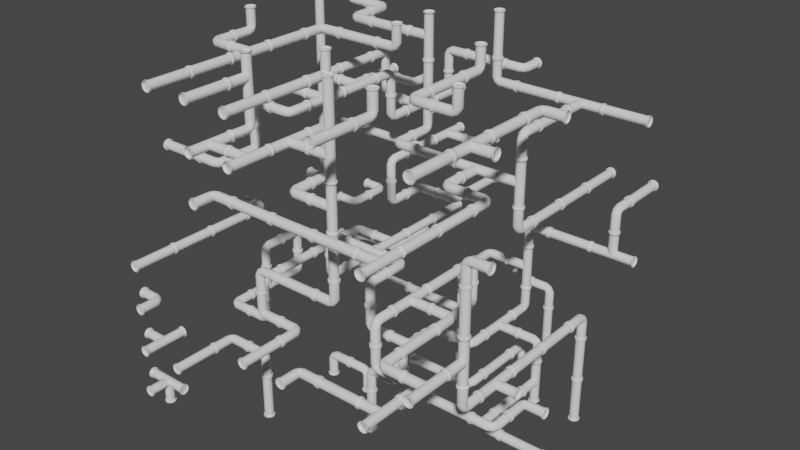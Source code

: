 # Source: Pipes.blend  (saved by Blender 2.81.16; exported with 4.5.12 LTS)
import bpy
from mathutils import Matrix  # noqa: F401  (used for matrix-valued properties, if any)

bpy.ops.wm.read_factory_settings(use_empty=True)
scene = bpy.context.scene
scene.name = 'Scene'

# ---- collections
col_parts = bpy.data.collections.new('Parts'); scene.collection.children.link(col_parts)
col_output = bpy.data.collections.new('Output'); scene.collection.children.link(col_output)

# ---- node groups
ng_auto_smooth = bpy.data.node_groups.new('Auto Smooth', 'GeometryNodeTree')
_s = ng_auto_smooth.interface.new_socket(name='Geometry', in_out='OUTPUT', socket_type='NodeSocketGeometry')
_s = ng_auto_smooth.interface.new_socket(name='Geometry', in_out='INPUT', socket_type='NodeSocketGeometry')
_s = ng_auto_smooth.interface.new_socket(name='Angle', in_out='INPUT', socket_type='NodeSocketFloat')
_s.subtype = 'ANGLE'
_s.min_value = 0.0
_s.max_value = 3.142
ng_auto_smooth.is_modifier = True
_N = ng_auto_smooth.nodes; _L = ng_auto_smooth.links
n0 = _N.new('NodeGroupOutput'); n0.name = 'Group Output'; n0.location = (480, -100)
n1 = _N.new('NodeGroupInput'); n1.name = 'Group Input'; n1.location = (-420, -300)
n2 = _N.new('NodeGroupInput'); n2.name = 'Group Input.001'; n2.location = (-60, -100)
n3 = _N.new('GeometryNodeSetShadeSmooth'); n3.name = 'Set Shade Smooth'; n3.location = (120, -100)
n3.domain = 'EDGE'
n4 = _N.new('GeometryNodeSetShadeSmooth'); n4.name = 'Set Shade Smooth.001'; n4.location = (300, -100)
n5 = _N.new('GeometryNodeInputMeshEdgeAngle'); n5.name = 'Edge Angle'; n5.location = (-420, -220)
n6 = _N.new('GeometryNodeInputEdgeSmooth'); n6.name = 'Is Edge Smooth'; n6.location = (-60, -160)
n7 = _N.new('GeometryNodeInputShadeSmooth'); n7.name = 'Is Face Smooth'; n7.location = (-240, -340)
n8 = _N.new('FunctionNodeBooleanMath'); n8.name = 'Boolean Math'; n8.location = (-60, -220)
n9 = _N.new('FunctionNodeCompare'); n9.name = 'Compare'; n9.location = (-240, -180)
n9.operation = 'LESS_EQUAL'
_L.new(n5.outputs[0], n9.inputs[0])
_L.new(n4.outputs[0], n0.inputs[0])
_L.new(n1.outputs[1], n9.inputs[1])
_L.new(n9.outputs[0], n8.inputs[0])
_L.new(n7.outputs[0], n8.inputs[1])
_L.new(n2.outputs[0], n3.inputs[0])
_L.new(n6.outputs[0], n3.inputs[1])
_L.new(n3.outputs[0], n4.inputs[0])
_L.new(n8.outputs[0], n3.inputs[2])
n0.is_active_output = True

# ---- world
world_world = bpy.data.worlds.new('World'); scene.world = world_world
world_world.use_nodes = True; world_world.node_tree.nodes.clear()
_N = world_world.node_tree.nodes; _L = world_world.node_tree.links
n0 = _N.new('ShaderNodeOutputWorld'); n0.name = 'World Output'; n0.location = (300, 300)
n1 = _N.new('ShaderNodeBackground'); n1.name = 'Background'; n1.location = (10, 300)
n1.inputs[0].default_value = (0.05088, 0.05088, 0.05088, 1.0)
_L.new(n1.outputs[0], n0.inputs[0])
n0.is_active_output = True
world_world.color = (0.05088, 0.05088, 0.05088)
world_world.use_sun_shadow = False
world_world.sun_shadow_jitter_overblur = 0.0

# ---- meshes
me_cube_001 = bpy.data.meshes.new('Cube.001')
me_cube_001.from_pydata([(-1.0, 0.2, 0.0), (1.0, 0.2, 0.0), (-1.0, 0.1732, -0.1), (1.0, 0.1732, -0.1), (-1.0, 0.1, -0.1732), (1.0, 0.1, -0.1732), (-1.0, -8.742e-09, -0.2), (1.0, -8.742e-09, -0.2), (-1.0, -0.1, -0.1732), (1.0, -0.1, -0.1732), (-1.0, -0.1732, -0.1), (1.0, -0.1732, -0.1), (-1.0, -0.2, -2.384e-08), (1.0, -0.2, -4.768e-08), (-1.0, -0.1732, 0.1), (1.0, -0.1732, 0.1), (-1.0, -0.1, 0.1732), (1.0, -0.1, 0.1732), (-1.0, -9.298e-08, 0.2), (1.0, -9.298e-08, 0.2), (-1.0, 0.1, 0.1732), (1.0, 0.1, 0.1732), (-1.0, 0.1732, 0.1), (1.0, 0.1732, 0.1), (0.95, 0.24, 0.0), (1.0, 0.24, 0.0), (0.95, 0.2078, -0.12), (1.0, 0.2078, -0.12), (0.95, 0.12, -0.2078), (1.0, 0.12, -0.2078), (0.95, -1.049e-08, -0.24), (1.0, -1.049e-08, -0.24), (0.95, -0.12, -0.2078), (1.0, -0.12, -0.2078), (0.95, -0.2078, -0.12), (1.0, -0.2078, -0.12), (0.95, -0.24, -2.861e-08), (1.0, -0.24, -5.722e-08), (0.95, -0.2078, 0.12), (1.0, -0.2078, 0.12), (0.95, -0.12, 0.2078), (1.0, -0.12, 0.2078), (0.95, -1.116e-07, 0.24), (1.0, -1.116e-07, 0.24), (0.95, 0.12, 0.2078), (1.0, 0.12, 0.2078), (0.95, 0.2078, 0.12), (1.0, 0.2078, 0.12), (-0.95, -0.24, 0.0), (-1.0, -0.24, 0.0), (-0.95, -0.2078, -0.12), (-1.0, -0.2078, -0.12), (-0.95, -0.12, -0.2078), (-1.0, -0.12, -0.2078), (-0.95, -7.256e-08, -0.24), (-1.0, -7.693e-08, -0.24), (-0.95, 0.12, -0.2078), (-1.0, 0.12, -0.2078), (-0.95, 0.2078, -0.12), (-1.0, 0.2078, -0.12), (-0.95, 0.24, -2.861e-08), (-1.0, 0.24, -5.722e-08), (-0.95, 0.2078, 0.12), (-1.0, 0.2078, 0.12), (-0.95, 0.12, 0.2078), (-1.0, 0.12, 0.2078), (-0.95, 2.853e-08, 0.24), (-1.0, 2.416e-08, 0.24), (-0.95, -0.12, 0.2078), (-1.0, -0.12, 0.2078), (-0.95, -0.2078, 0.12), (-1.0, -0.2078, 0.12)], [], [(0, 1, 3, 2), (2, 3, 5, 4), (4, 5, 7, 6), (6, 7, 9, 8), (8, 9, 11, 10), (10, 11, 13, 12), (12, 13, 15, 14), (14, 15, 17, 16), (16, 17, 19, 18), (18, 19, 21, 20), (20, 21, 23, 22), (22, 23, 1, 0), (24, 25, 27, 26), (26, 27, 29, 28), (28, 29, 31, 30), (30, 31, 33, 32), (32, 33, 35, 34), (34, 35, 37, 36), (36, 37, 39, 38), (38, 39, 41, 40), (40, 41, 43, 42), (42, 43, 45, 44), (44, 45, 47, 46), (46, 47, 25, 24), (24, 26, 28, 30, 32, 34, 36, 38, 40, 42, 44, 46), (48, 49, 51, 50), (50, 51, 53, 52), (52, 53, 55, 54), (54, 55, 57, 56), (56, 57, 59, 58), (58, 59, 61, 60), (60, 61, 63, 62), (62, 63, 65, 64), (64, 65, 67, 66), (66, 67, 69, 68), (68, 69, 71, 70), (70, 71, 49, 48), (48, 50, 52, 54, 56, 58, 60, 62, 64, 66, 68, 70)])
me_cube_001.polygons.foreach_set('use_smooth', [True] * 38)
_uv = me_cube_001.uv_layers.new(name='UVMap')
_uv.uv.foreach_set('vector', [1.0, 0.5, 1.0, 1.0, 0.9167, 1.0, 0.9167, 0.5, 0.9167, 0.5, 0.9167, 1.0, 0.8333, 1.0, 0.8333, 0.5, 0.8333, 0.5, 0.8333, 1.0, 0.75, 1.0, 0.75, 0.5, 0.75, 0.5, 0.75, 1.0, 0.6667, 1.0, 0.6667, 0.5, 0.6667, 0.5, 0.6667, 1.0, 0.5833, 1.0, 0.5833, 0.5, 0.5833, 0.5, 0.5833, 1.0, 0.5, 1.0, 0.5, 0.5, 0.5, 0.5, 0.5, 1.0, 0.4167, 1.0, 0.4167, 0.5, 0.4167, 0.5, 0.4167, 1.0, 0.3333, 1.0, 0.3333, 0.5, 0.3333, 0.5, 0.3333, 1.0, 0.25, 1.0, 0.25, 0.5, 0.25, 0.5, 0.25, 1.0, 0.1667, 1.0, 0.1667, 0.5, 0.1667, 0.5, 0.1667, 1.0, 0.08333, 1.0, 0.08333, 0.5, 0.08333, 0.5, 0.08333, 1.0, 7.451e-08, 1.0, 7.451e-08, 0.5, 1.0, 0.5, 1.0, 1.0, 0.9167, 1.0, 0.9167, 0.5, 0.9167, 0.5, 0.9167, 1.0, 0.8333, 1.0, 0.8333, 0.5, 0.8333, 0.5, 0.8333, 1.0, 0.75, 1.0, 0.75, 0.5, 0.75, 0.5, 0.75, 1.0, 0.6667, 1.0, 0.6667, 0.5, 0.6667, 0.5, 0.6667, 1.0, 0.5833, 1.0, 0.5833, 0.5, 0.5833, 0.5, 0.5833, 1.0, 0.5, 1.0, 0.5, 0.5, 0.5, 0.5, 0.5, 1.0, 0.4167, 1.0, 0.4167, 0.5, 0.4167, 0.5, 0.4167, 1.0, 0.3333, 1.0, 0.3333, 0.5, 0.3333, 0.5, 0.3333, 1.0, 0.25, 1.0, 0.25, 0.5, 0.25, 0.5, 0.25, 1.0, 0.1667, 1.0, 0.1667, 0.5, 0.1667, 0.5, 0.1667, 1.0, 0.08333, 1.0, 0.08333, 0.5, 0.08333, 0.5, 0.08333, 1.0, 7.451e-08, 1.0, 7.451e-08, 0.5, 0.75, 0.49, 0.87, 0.4578, 0.9578, 0.37, 0.99, 0.25, 0.9578, 0.13, 0.87, 0.04215, 0.75, 0.01, 0.63, 0.04215, 0.5422, 0.13, 0.51, 0.25, 0.5422, 0.37, 0.63, 0.4578, 1.0, 0.5, 1.0, 1.0, 0.9167, 1.0, 0.9167, 0.5, 0.9167, 0.5, 0.9167, 1.0, 0.8333, 1.0, 0.8333, 0.5, 0.8333, 0.5, 0.8333, 1.0, 0.75, 1.0, 0.75, 0.5, 0.75, 0.5, 0.75, 1.0, 0.6667, 1.0, 0.6667, 0.5, 0.6667, 0.5, 0.6667, 1.0, 0.5833, 1.0, 0.5833, 0.5, 0.5833, 0.5, 0.5833, 1.0, 0.5, 1.0, 0.5, 0.5, 0.5, 0.5, 0.5, 1.0, 0.4167, 1.0, 0.4167, 0.5, 0.4167, 0.5, 0.4167, 1.0, 0.3333, 1.0, 0.3333, 0.5, 0.3333, 0.5, 0.3333, 1.0, 0.25, 1.0, 0.25, 0.5, 0.25, 0.5, 0.25, 1.0, 0.1667, 1.0, 0.1667, 0.5, 0.1667, 0.5, 0.1667, 1.0, 0.08333, 1.0, 0.08333, 0.5, 0.08333, 0.5, 0.08333, 1.0, 7.451e-08, 1.0, 7.451e-08, 0.5, 0.75, 0.49, 0.87, 0.4578, 0.9578, 0.37, 0.99, 0.25, 0.9578, 0.13, 0.87, 0.04215, 0.75, 0.01, 0.63, 0.04215, 0.5422, 0.13, 0.51, 0.25, 0.5422, 0.37, 0.63, 0.4578])
me_cube_001.use_remesh_fix_poles = True
me_cube_001.use_remesh_preserve_attributes = False
me_cube_001.use_mirror_vertex_groups = False
me_cube_001.update()
me_cube_003 = bpy.data.meshes.new('Cube.003')
me_cube_003.from_pydata([(-0.2, -1.0, 0.0), (-0.2, 1.0, 0.0), (-0.1732, -1.0, -0.1), (-0.1732, 1.0, -0.1), (-0.1, -1.0, -0.1732), (-0.1, 1.0, -0.1732), (0.0, -1.0, -0.2), (-5.96e-08, 1.0, -0.2), (0.1, -1.0, -0.1732), (0.1, 1.0, -0.1732), (0.1732, -1.0, -0.1), (0.1732, 1.0, -0.1), (0.2, -1.0, -2.384e-08), (0.2, 1.0, -4.768e-08), (0.1732, -1.0, 0.1), (0.1732, 1.0, 0.1), (0.1, -1.0, 0.1732), (0.1, 1.0, 0.1732), (1.788e-07, -1.0, 0.2), (5.96e-08, 1.0, 0.2), (-0.1, -1.0, 0.1732), (-0.1, 1.0, 0.1732), (-0.1732, -1.0, 0.1), (-0.1732, 1.0, 0.1), (-0.24, 0.95, 0.0), (-0.24, 1.0, 0.0), (-0.2078, 0.95, -0.12), (-0.2078, 1.0, -0.12), (-0.12, 0.95, -0.2078), (-0.12, 1.0, -0.2078), (-5.96e-08, 0.95, -0.24), (0.0, 1.0, -0.24), (0.12, 0.95, -0.2078), (0.12, 1.0, -0.2078), (0.2078, 0.95, -0.12), (0.2078, 1.0, -0.12), (0.24, 0.95, -2.861e-08), (0.24, 1.0, -5.722e-08), (0.2078, 0.95, 0.12), (0.2078, 1.0, 0.12), (0.12, 0.95, 0.2078), (0.12, 1.0, 0.2078), (5.96e-08, 0.95, 0.24), (5.96e-08, 1.0, 0.24), (-0.12, 0.95, 0.2078), (-0.12, 1.0, 0.2078), (-0.2078, 0.95, 0.12), (-0.2078, 1.0, 0.12), (0.24, -0.95, 0.0), (0.24, -1.0, 0.0), (0.2078, -0.95, -0.12), (0.2078, -1.0, -0.12), (0.12, -0.95, -0.2078), (0.12, -1.0, -0.2078), (1.192e-07, -0.95, -0.24), (1.192e-07, -1.0, -0.24), (-0.12, -0.95, -0.2078), (-0.12, -1.0, -0.2078), (-0.2078, -0.95, -0.12), (-0.2078, -1.0, -0.12), (-0.24, -0.95, -2.861e-08), (-0.24, -1.0, -5.722e-08), (-0.2078, -0.95, 0.12), (-0.2078, -1.0, 0.12), (-0.12, -0.95, 0.2078), (-0.12, -1.0, 0.2078), (0.0, -0.95, 0.24), (0.0, -1.0, 0.24), (0.12, -0.95, 0.2078), (0.12, -1.0, 0.2078), (0.2078, -0.95, 0.12), (0.2078, -1.0, 0.12), (-0.2, -1.49e-08, 0.0), (-0.1732, -1.49e-08, -0.1), (-0.1, -6.706e-08, -0.1732), (8.742e-09, -5.96e-08, -0.2), (0.1, -5.215e-08, -0.1732), (0.1732, 1.49e-08, -0.1), (0.2, 1.49e-08, -3.576e-08), (0.1732, 1.49e-08, 0.1), (0.1, 7.451e-09, 0.1732), (9.298e-08, 7.105e-15, 0.2), (-0.1, -7.451e-09, 0.1732), (-0.1732, -1.49e-08, 0.1), (-1.0, 0.2, -1.192e-07), (-1.0, 0.1732, -0.1), (-1.0, 0.1, -0.1732), (-1.0, 0.0, -0.2), (-1.0, -0.1, -0.1732), (-1.0, -0.1732, -0.1), (-1.0, -0.2, -1.192e-07), (-1.0, -0.1732, 0.1), (-1.0, -0.1, 0.1732), (-1.0, -1.192e-07, 0.2), (-1.0, 0.1, 0.1732), (-1.0, 0.1732, 0.1), (-0.95, -0.24, -1.192e-07), (-1.0, -0.24, -1.192e-07), (-0.95, -0.2078, -0.12), (-1.0, -0.2078, -0.12), (-0.95, -0.12, -0.2078), (-1.0, -0.12, -0.2078), (-0.95, -1.192e-07, -0.24), (-1.0, -1.192e-07, -0.24), (-0.95, 0.12, -0.2078), (-1.0, 0.12, -0.2078), (-0.95, 0.2078, -0.12), (-1.0, 0.2078, -0.12), (-0.95, 0.24, -1.192e-07), (-1.0, 0.24, -1.192e-07), (-0.95, 0.2078, 0.12), (-1.0, 0.2078, 0.12), (-0.95, 0.12, 0.2078), (-1.0, 0.12, 0.2078), (-0.95, 0.0, 0.24), (-1.0, 5.96e-08, 0.24), (-0.95, -0.12, 0.2078), (-1.0, -0.12, 0.2078), (-0.95, -0.2078, 0.12), (-1.0, -0.2078, 0.12), (0.0, 0.2, -1.192e-07), (0.0, 0.1732, -0.1), (-5.96e-08, 0.1, -0.1732), (-5.96e-08, -8.742e-09, -0.2), (-5.96e-08, -0.1, -0.1732), (0.0, -0.1732, -0.1), (0.0, -0.2, -1.192e-07), (0.0, -0.1732, 0.1), (0.0, -0.1, 0.1732), (0.0, -9.298e-08, 0.2), (0.0, 0.1, 0.1732), (0.0, 0.1732, 0.1)], [], [(72, 1, 3, 73), (73, 3, 5, 74), (74, 5, 7, 75), (75, 7, 9, 76), (76, 9, 11, 77), (77, 11, 13, 78), (78, 13, 15, 79), (79, 15, 17, 80), (80, 17, 19, 81), (81, 19, 21, 82), (82, 21, 23, 83), (83, 23, 1, 72), (24, 25, 27, 26), (26, 27, 29, 28), (28, 29, 31, 30), (30, 31, 33, 32), (32, 33, 35, 34), (34, 35, 37, 36), (36, 37, 39, 38), (38, 39, 41, 40), (40, 41, 43, 42), (42, 43, 45, 44), (44, 45, 47, 46), (46, 47, 25, 24), (24, 26, 28, 30, 32, 34, 36, 38, 40, 42, 44, 46), (48, 49, 51, 50), (50, 51, 53, 52), (52, 53, 55, 54), (54, 55, 57, 56), (56, 57, 59, 58), (58, 59, 61, 60), (60, 61, 63, 62), (62, 63, 65, 64), (64, 65, 67, 66), (66, 67, 69, 68), (68, 69, 71, 70), (70, 71, 49, 48), (48, 50, 52, 54, 56, 58, 60, 62, 64, 66, 68, 70), (22, 83, 72, 0), (20, 82, 83, 22), (18, 81, 82, 20), (16, 80, 81, 18), (14, 79, 80, 16), (12, 78, 79, 14), (10, 77, 78, 12), (8, 76, 77, 10), (6, 75, 76, 8), (4, 74, 75, 6), (2, 73, 74, 4), (0, 72, 73, 2), (96, 97, 99, 98), (98, 99, 101, 100), (100, 101, 103, 102), (102, 103, 105, 104), (104, 105, 107, 106), (106, 107, 109, 108), (108, 109, 111, 110), (110, 111, 113, 112), (112, 113, 115, 114), (114, 115, 117, 116), (116, 117, 119, 118), (118, 119, 97, 96), (96, 98, 100, 102, 104, 106, 108, 110, 112, 114, 116, 118), (95, 131, 120, 84), (94, 130, 131, 95), (93, 129, 130, 94), (92, 128, 129, 93), (91, 127, 128, 92), (90, 126, 127, 91), (89, 125, 126, 90), (88, 124, 125, 89), (87, 123, 124, 88), (86, 122, 123, 87), (85, 121, 122, 86), (84, 120, 121, 85)])
me_cube_003.polygons.foreach_set('use_smooth', [True] * 75)
_uv = me_cube_003.uv_layers.new(name='UVMap')
_uv.uv.foreach_set('vector', [1.0, 0.75, 1.0, 1.0, 0.9167, 1.0, 0.9167, 0.75, 0.9167, 0.75, 0.9167, 1.0, 0.8333, 1.0, 0.8333, 0.75, 0.8333, 0.75, 0.8333, 1.0, 0.75, 1.0, 0.75, 0.75, 0.75, 0.75, 0.75, 1.0, 0.6667, 1.0, 0.6667, 0.75, 0.6667, 0.75, 0.6667, 1.0, 0.5833, 1.0, 0.5833, 0.75, 0.5833, 0.75, 0.5833, 1.0, 0.5, 1.0, 0.5, 0.75, 0.5, 0.75, 0.5, 1.0, 0.4167, 1.0, 0.4167, 0.75, 0.4167, 0.75, 0.4167, 1.0, 0.3333, 1.0, 0.3333, 0.75, 0.3333, 0.75, 0.3333, 1.0, 0.25, 1.0, 0.25, 0.75, 0.25, 0.75, 0.25, 1.0, 0.1667, 1.0, 0.1667, 0.75, 0.1667, 0.75, 0.1667, 1.0, 0.08333, 1.0, 0.08333, 0.75, 0.08333, 0.75, 0.08333, 1.0, 7.451e-08, 1.0, 7.451e-08, 0.75, 1.0, 0.5, 1.0, 1.0, 0.9167, 1.0, 0.9167, 0.5, 0.9167, 0.5, 0.9167, 1.0, 0.8333, 1.0, 0.8333, 0.5, 0.8333, 0.5, 0.8333, 1.0, 0.75, 1.0, 0.75, 0.5, 0.75, 0.5, 0.75, 1.0, 0.6667, 1.0, 0.6667, 0.5, 0.6667, 0.5, 0.6667, 1.0, 0.5833, 1.0, 0.5833, 0.5, 0.5833, 0.5, 0.5833, 1.0, 0.5, 1.0, 0.5, 0.5, 0.5, 0.5, 0.5, 1.0, 0.4167, 1.0, 0.4167, 0.5, 0.4167, 0.5, 0.4167, 1.0, 0.3333, 1.0, 0.3333, 0.5, 0.3333, 0.5, 0.3333, 1.0, 0.25, 1.0, 0.25, 0.5, 0.25, 0.5, 0.25, 1.0, 0.1667, 1.0, 0.1667, 0.5, 0.1667, 0.5, 0.1667, 1.0, 0.08333, 1.0, 0.08333, 0.5, 0.08333, 0.5, 0.08333, 1.0, 7.451e-08, 1.0, 7.451e-08, 0.5, 0.75, 0.49, 0.87, 0.4578, 0.9578, 0.37, 0.99, 0.25, 0.9578, 0.13, 0.87, 0.04215, 0.75, 0.01, 0.63, 0.04215, 0.5422, 0.13, 0.51, 0.25, 0.5422, 0.37, 0.63, 0.4578, 1.0, 0.5, 1.0, 1.0, 0.9167, 1.0, 0.9167, 0.5, 0.9167, 0.5, 0.9167, 1.0, 0.8333, 1.0, 0.8333, 0.5, 0.8333, 0.5, 0.8333, 1.0, 0.75, 1.0, 0.75, 0.5, 0.75, 0.5, 0.75, 1.0, 0.6667, 1.0, 0.6667, 0.5, 0.6667, 0.5, 0.6667, 1.0, 0.5833, 1.0, 0.5833, 0.5, 0.5833, 0.5, 0.5833, 1.0, 0.5, 1.0, 0.5, 0.5, 0.5, 0.5, 0.5, 1.0, 0.4167, 1.0, 0.4167, 0.5, 0.4167, 0.5, 0.4167, 1.0, 0.3333, 1.0, 0.3333, 0.5, 0.3333, 0.5, 0.3333, 1.0, 0.25, 1.0, 0.25, 0.5, 0.25, 0.5, 0.25, 1.0, 0.1667, 1.0, 0.1667, 0.5, 0.1667, 0.5, 0.1667, 1.0, 0.08333, 1.0, 0.08333, 0.5, 0.08333, 0.5, 0.08333, 1.0, 7.451e-08, 1.0, 7.451e-08, 0.5, 0.75, 0.49, 0.87, 0.4578, 0.9578, 0.37, 0.99, 0.25, 0.9578, 0.13, 0.87, 0.04215, 0.75, 0.01, 0.63, 0.04215, 0.5422, 0.13, 0.51, 0.25, 0.5422, 0.37, 0.63, 0.4578, 0.08333, 0.5, 0.08333, 0.75, 7.451e-08, 0.75, 7.451e-08, 0.5, 0.1667, 0.5, 0.1667, 0.75, 0.08333, 0.75, 0.08333, 0.5, 0.25, 0.5, 0.25, 0.75, 0.1667, 0.75, 0.1667, 0.5, 0.3333, 0.5, 0.3333, 0.75, 0.25, 0.75, 0.25, 0.5, 0.4167, 0.5, 0.4167, 0.75, 0.3333, 0.75, 0.3333, 0.5, 0.5, 0.5, 0.5, 0.75, 0.4167, 0.75, 0.4167, 0.5, 0.5833, 0.5, 0.5833, 0.75, 0.5, 0.75, 0.5, 0.5, 0.6667, 0.5, 0.6667, 0.75, 0.5833, 0.75, 0.5833, 0.5, 0.75, 0.5, 0.75, 0.75, 0.6667, 0.75, 0.6667, 0.5, 0.8333, 0.5, 0.8333, 0.75, 0.75, 0.75, 0.75, 0.5, 0.9167, 0.5, 0.9167, 0.75, 0.8333, 0.75, 0.8333, 0.5, 1.0, 0.5, 1.0, 0.75, 0.9167, 0.75, 0.9167, 0.5, 1.0, 0.5, 1.0, 1.0, 0.9167, 1.0, 0.9167, 0.5, 0.9167, 0.5, 0.9167, 1.0, 0.8333, 1.0, 0.8333, 0.5, 0.8333, 0.5, 0.8333, 1.0, 0.75, 1.0, 0.75, 0.5, 0.75, 0.5, 0.75, 1.0, 0.6667, 1.0, 0.6667, 0.5, 0.6667, 0.5, 0.6667, 1.0, 0.5833, 1.0, 0.5833, 0.5, 0.5833, 0.5, 0.5833, 1.0, 0.5, 1.0, 0.5, 0.5, 0.5, 0.5, 0.5, 1.0, 0.4167, 1.0, 0.4167, 0.5, 0.4167, 0.5, 0.4167, 1.0, 0.3333, 1.0, 0.3333, 0.5, 0.3333, 0.5, 0.3333, 1.0, 0.25, 1.0, 0.25, 0.5, 0.25, 0.5, 0.25, 1.0, 0.1667, 1.0, 0.1667, 0.5, 0.1667, 0.5, 0.1667, 1.0, 0.08333, 1.0, 0.08333, 0.5, 0.08333, 0.5, 0.08333, 1.0, 7.451e-08, 1.0, 7.451e-08, 0.5, 0.75, 0.49, 0.87, 0.4578, 0.9578, 0.37, 0.99, 0.25, 0.9578, 0.13, 0.87, 0.04215, 0.75, 0.01, 0.63, 0.04215, 0.5422, 0.13, 0.51, 0.25, 0.5422, 0.37, 0.63, 0.4578, 0.08333, 0.5, 0.08333, 0.75, 7.451e-08, 0.75, 7.451e-08, 0.5, 0.1667, 0.5, 0.1667, 0.75, 0.08333, 0.75, 0.08333, 0.5, 0.25, 0.5, 0.25, 0.75, 0.1667, 0.75, 0.1667, 0.5, 0.3333, 0.5, 0.3333, 0.75, 0.25, 0.75, 0.25, 0.5, 0.4167, 0.5, 0.4167, 0.75, 0.3333, 0.75, 0.3333, 0.5, 0.5, 0.5, 0.5, 0.75, 0.4167, 0.75, 0.4167, 0.5, 0.5833, 0.5, 0.5833, 0.75, 0.5, 0.75, 0.5, 0.5, 0.6667, 0.5, 0.6667, 0.75, 0.5833, 0.75, 0.5833, 0.5, 0.75, 0.5, 0.75, 0.75, 0.6667, 0.75, 0.6667, 0.5, 0.8333, 0.5, 0.8333, 0.75, 0.75, 0.75, 0.75, 0.5, 0.9167, 0.5, 0.9167, 0.75, 0.8333, 0.75, 0.8333, 0.5, 1.0, 0.5, 1.0, 0.75, 0.9167, 0.75, 0.9167, 0.5])
me_cube_003.use_remesh_fix_poles = True
me_cube_003.use_remesh_preserve_attributes = False
me_cube_003.use_mirror_vertex_groups = False
me_cube_003.update()
me_cube_000 = bpy.data.meshes.new('Cube.000')
me_cube_000.from_pydata([(-1.0, -0.2, 0.0), (-1.0, -0.1732, -0.1), (-1.0, -0.1, -0.1732), (-1.0, 8.742e-09, -0.2), (-1.0, 0.1, -0.1732), (-1.0, 0.1732, -0.1), (-1.0, 0.2, 0.0), (-1.0, 0.1732, 0.1), (-1.0, 0.1, 0.1732), (-1.0, 9.298e-08, 0.2), (-1.0, -0.1, 0.1732), (-1.0, -0.1732, 0.1), (-0.95, -0.24, 0.0), (-1.0, -0.24, 0.0), (-0.95, -0.2078, -0.12), (-1.0, -0.2078, -0.12), (-0.95, -0.12, -0.2078), (-1.0, -0.12, -0.2078), (-0.95, 1.049e-08, -0.24), (-1.0, 1.049e-08, -0.24), (-0.95, 0.12, -0.2078), (-1.0, 0.12, -0.2078), (-0.95, 0.2078, -0.12), (-1.0, 0.2078, -0.12), (-0.95, 0.24, 0.0), (-1.0, 0.24, 0.0), (-0.95, 0.2078, 0.12), (-1.0, 0.2078, 0.12), (-0.95, 0.12, 0.2078), (-1.0, 0.12, 0.2078), (-0.95, 1.116e-07, 0.24), (-1.0, 1.116e-07, 0.24), (-0.95, -0.12, 0.2078), (-1.0, -0.12, 0.2078), (-0.95, -0.2078, 0.12), (-1.0, -0.2078, 0.12), (-0.2, -0.2, 0.0), (-0.2, -0.1732, -0.1), (-0.2, -0.1, -0.1732), (-0.2, 8.742e-09, -0.2), (-0.2, 0.1, -0.1732), (-0.2, 0.1732, -0.1), (-0.2, 0.2, 0.0), (-0.2, 0.1732, 0.1), (-0.2, 0.1, 0.1732), (-0.2, 9.298e-08, 0.2), (-0.2, -0.1, 0.1732), (-0.2, -0.1732, 0.1), (-0.2, -1.0, 0.0), (-0.1732, -1.0, -0.1), (-0.1, -1.0, -0.1732), (0.0, -1.0, -0.2), (0.1, -1.0, -0.1732), (0.1732, -1.0, -0.1), (0.2, -1.0, 0.0), (0.1732, -1.0, 0.1), (0.1, -1.0, 0.1732), (5.96e-08, -1.0, 0.2), (-0.1, -1.0, 0.1732), (-0.1732, -1.0, 0.1), (0.24, -0.95, 0.0), (0.24, -1.0, 0.0), (0.2078, -0.95, -0.12), (0.2078, -1.0, -0.12), (0.12, -0.95, -0.2078), (0.12, -1.0, -0.2078), (5.96e-08, -0.95, -0.24), (5.96e-08, -1.0, -0.24), (-0.12, -0.95, -0.2078), (-0.12, -1.0, -0.2078), (-0.2078, -0.95, -0.12), (-0.2078, -1.0, -0.12), (-0.24, -0.95, 0.0), (-0.24, -1.0, 0.0), (-0.2078, -0.95, 0.12), (-0.2078, -1.0, 0.12), (-0.12, -0.95, 0.2078), (-0.12, -1.0, 0.2078), (-5.96e-08, -0.95, 0.24), (-1.192e-07, -1.0, 0.24), (0.12, -0.95, 0.2078), (0.12, -1.0, 0.2078), (0.2078, -0.95, 0.12), (0.2078, -1.0, 0.12), (-0.2, -0.2, 0.0), (-0.1732, -0.2, -0.1), (-0.1, -0.2, -0.1732), (8.742e-09, -0.2, -0.2), (0.1, -0.2, -0.1732), (0.1732, -0.2, -0.1), (0.2, -0.2, 0.0), (0.1732, -0.2, 0.1), (0.1, -0.2, 0.1732), (9.298e-08, -0.2, 0.2), (-0.1, -0.2, 0.1732), (-0.1732, -0.2, 0.1), (-0.1639, -0.1639, 0.1), (-0.12, -0.12, 0.1732), (-0.06, -0.06, 0.2), (2.235e-08, 2.235e-08, 0.1732), (0.04392, 0.04392, 0.1), (0.06, 0.06, 0.0), (0.04392, 0.04392, -0.1), (2.235e-08, -4.917e-08, -0.1732), (-0.06, -0.06, -0.2), (-0.12, -0.12, -0.1732), (-0.1639, -0.1639, -0.1), (-0.18, -0.18, 0.0)], [], [(36, 0, 1, 37), (37, 1, 2, 38), (38, 2, 3, 39), (39, 3, 4, 40), (40, 4, 5, 41), (41, 5, 6, 42), (42, 6, 7, 43), (43, 7, 8, 44), (44, 8, 9, 45), (45, 9, 10, 46), (46, 10, 11, 47), (47, 11, 0, 36), (12, 13, 15, 14), (14, 15, 17, 16), (16, 17, 19, 18), (18, 19, 21, 20), (20, 21, 23, 22), (22, 23, 25, 24), (24, 25, 27, 26), (26, 27, 29, 28), (28, 29, 31, 30), (30, 31, 33, 32), (32, 33, 35, 34), (34, 35, 13, 12), (12, 14, 16, 18, 20, 22, 24, 26, 28, 30, 32, 34), (60, 61, 63, 62), (62, 63, 65, 64), (64, 65, 67, 66), (66, 67, 69, 68), (68, 69, 71, 70), (70, 71, 73, 72), (72, 73, 75, 74), (74, 75, 77, 76), (76, 77, 79, 78), (78, 79, 81, 80), (80, 81, 83, 82), (82, 83, 61, 60), (60, 62, 64, 66, 68, 70, 72, 74, 76, 78, 80, 82), (59, 95, 84, 48), (58, 94, 95, 59), (57, 93, 94, 58), (56, 92, 93, 57), (55, 91, 92, 56), (54, 90, 91, 55), (53, 89, 90, 54), (52, 88, 89, 53), (51, 87, 88, 52), (50, 86, 87, 51), (49, 85, 86, 50), (48, 84, 85, 49), (96, 97, 46, 47), (97, 98, 45, 46), (98, 99, 44, 45), (99, 100, 43, 44), (100, 101, 42, 43), (101, 102, 41, 42), (102, 103, 40, 41), (103, 104, 39, 40), (104, 105, 38, 39), (105, 106, 37, 38), (106, 107, 36, 37), (107, 96, 47, 36), (84, 95, 96, 107), (85, 84, 107, 106), (86, 85, 106, 105), (87, 86, 105, 104), (88, 87, 104, 103), (89, 88, 103, 102), (90, 89, 102, 101), (91, 90, 101, 100), (92, 91, 100, 99), (93, 92, 99, 98), (94, 93, 98, 97), (95, 94, 97, 96)])
me_cube_000.polygons.foreach_set('use_smooth', [True] * 74)
_uv = me_cube_000.uv_layers.new(name='UVMap')
_uv.uv.foreach_set('vector', [1.0, 0.8, 1.0, 1.0, 0.9167, 1.0, 0.9167, 0.8, 0.9167, 0.8, 0.9167, 1.0, 0.8333, 1.0, 0.8333, 0.8, 0.8333, 0.8, 0.8333, 1.0, 0.75, 1.0, 0.75, 0.8, 0.75, 0.8, 0.75, 1.0, 0.6667, 1.0, 0.6667, 0.8, 0.6667, 0.8, 0.6667, 1.0, 0.5833, 1.0, 0.5833, 0.8, 0.5833, 0.8, 0.5833, 1.0, 0.5, 1.0, 0.5, 0.8, 0.5, 0.8, 0.5, 1.0, 0.4167, 1.0, 0.4167, 0.8, 0.4167, 0.8, 0.4167, 1.0, 0.3333, 1.0, 0.3333, 0.8, 0.3333, 0.8, 0.3333, 1.0, 0.25, 1.0, 0.25, 0.8, 0.25, 0.8, 0.25, 1.0, 0.1667, 1.0, 0.1667, 0.8, 0.1667, 0.8, 0.1667, 1.0, 0.08333, 1.0, 0.08333, 0.8, 0.08333, 0.8, 0.08333, 1.0, 7.451e-08, 1.0, 7.451e-08, 0.8, 1.0, 0.5, 1.0, 1.0, 0.9167, 1.0, 0.9167, 0.5, 0.9167, 0.5, 0.9167, 1.0, 0.8333, 1.0, 0.8333, 0.5, 0.8333, 0.5, 0.8333, 1.0, 0.75, 1.0, 0.75, 0.5, 0.75, 0.5, 0.75, 1.0, 0.6667, 1.0, 0.6667, 0.5, 0.6667, 0.5, 0.6667, 1.0, 0.5833, 1.0, 0.5833, 0.5, 0.5833, 0.5, 0.5833, 1.0, 0.5, 1.0, 0.5, 0.5, 0.5, 0.5, 0.5, 1.0, 0.4167, 1.0, 0.4167, 0.5, 0.4167, 0.5, 0.4167, 1.0, 0.3333, 1.0, 0.3333, 0.5, 0.3333, 0.5, 0.3333, 1.0, 0.25, 1.0, 0.25, 0.5, 0.25, 0.5, 0.25, 1.0, 0.1667, 1.0, 0.1667, 0.5, 0.1667, 0.5, 0.1667, 1.0, 0.08333, 1.0, 0.08333, 0.5, 0.08333, 0.5, 0.08333, 1.0, 7.451e-08, 1.0, 7.451e-08, 0.5, 0.75, 0.49, 0.87, 0.4578, 0.9578, 0.37, 0.99, 0.25, 0.9578, 0.13, 0.87, 0.04215, 0.75, 0.01, 0.63, 0.04215, 0.5422, 0.13, 0.51, 0.25, 0.5422, 0.37, 0.63, 0.4578, 1.0, 0.5, 1.0, 1.0, 0.9167, 1.0, 0.9167, 0.5, 0.9167, 0.5, 0.9167, 1.0, 0.8333, 1.0, 0.8333, 0.5, 0.8333, 0.5, 0.8333, 1.0, 0.75, 1.0, 0.75, 0.5, 0.75, 0.5, 0.75, 1.0, 0.6667, 1.0, 0.6667, 0.5, 0.6667, 0.5, 0.6667, 1.0, 0.5833, 1.0, 0.5833, 0.5, 0.5833, 0.5, 0.5833, 1.0, 0.5, 1.0, 0.5, 0.5, 0.5, 0.5, 0.5, 1.0, 0.4167, 1.0, 0.4167, 0.5, 0.4167, 0.5, 0.4167, 1.0, 0.3333, 1.0, 0.3333, 0.5, 0.3333, 0.5, 0.3333, 1.0, 0.25, 1.0, 0.25, 0.5, 0.25, 0.5, 0.25, 1.0, 0.1667, 1.0, 0.1667, 0.5, 0.1667, 0.5, 0.1667, 1.0, 0.08333, 1.0, 0.08333, 0.5, 0.08333, 0.5, 0.08333, 1.0, 7.451e-08, 1.0, 7.451e-08, 0.5, 0.75, 0.49, 0.87, 0.4578, 0.9578, 0.37, 0.99, 0.25, 0.9578, 0.13, 0.87, 0.04215, 0.75, 0.01, 0.63, 0.04215, 0.5422, 0.13, 0.51, 0.25, 0.5422, 0.37, 0.63, 0.4578, 0.08333, 0.5, 0.08333, 0.75, 7.451e-08, 0.75, 7.451e-08, 0.5, 0.1667, 0.5, 0.1667, 0.75, 0.08333, 0.75, 0.08333, 0.5, 0.25, 0.5, 0.25, 0.75, 0.1667, 0.75, 0.1667, 0.5, 0.3333, 0.5, 0.3333, 0.75, 0.25, 0.75, 0.25, 0.5, 0.4167, 0.5, 0.4167, 0.75, 0.3333, 0.75, 0.3333, 0.5, 0.5, 0.5, 0.5, 0.75, 0.4167, 0.75, 0.4167, 0.5, 0.5833, 0.5, 0.5833, 0.75, 0.5, 0.75, 0.5, 0.5, 0.6667, 0.5, 0.6667, 0.75, 0.5833, 0.75, 0.5833, 0.5, 0.75, 0.5, 0.75, 0.75, 0.6667, 0.75, 0.6667, 0.5, 0.8333, 0.5, 0.8333, 0.75, 0.75, 0.75, 0.75, 0.5, 0.9167, 0.5, 0.9167, 0.75, 0.8333, 0.75, 0.8333, 0.5, 1.0, 0.5, 1.0, 0.75, 0.9167, 0.75, 0.9167, 0.5, 0.08333, 0.775, 0.1667, 0.775, 0.1667, 0.8, 0.08333, 0.8, 0.1667, 0.775, 0.25, 0.775, 0.25, 0.8, 0.1667, 0.8, 0.25, 0.775, 0.3333, 0.775, 0.3333, 0.8, 0.25, 0.8, 0.3333, 0.775, 0.4167, 0.775, 0.4167, 0.8, 0.3333, 0.8, 0.4167, 0.775, 0.5, 0.775, 0.5, 0.8, 0.4167, 0.8, 0.5, 0.775, 0.5833, 0.775, 0.5833, 0.8, 0.5, 0.8, 0.5833, 0.775, 0.6667, 0.775, 0.6667, 0.8, 0.5833, 0.8, 0.6667, 0.775, 0.75, 0.775, 0.75, 0.8, 0.6667, 0.8, 0.75, 0.775, 0.8333, 0.775, 0.8333, 0.8, 0.75, 0.8, 0.8333, 0.775, 0.9167, 0.775, 0.9167, 0.8, 0.8333, 0.8, 0.9167, 0.775, 1.0, 0.7625, 1.0, 0.8, 0.9167, 0.8, 7.451e-08, 0.7875, 0.08333, 0.775, 0.08333, 0.8, 7.451e-08, 0.8, 7.451e-08, 0.75, 0.08333, 0.75, 0.08333, 0.775, 7.451e-08, 0.7875, 0.9167, 0.75, 1.0, 0.75, 1.0, 0.7625, 0.9167, 0.775, 0.8333, 0.75, 0.9167, 0.75, 0.9167, 0.775, 0.8333, 0.775, 0.75, 0.75, 0.8333, 0.75, 0.8333, 0.775, 0.75, 0.775, 0.6667, 0.75, 0.75, 0.75, 0.75, 0.775, 0.6667, 0.775, 0.5833, 0.75, 0.6667, 0.75, 0.6667, 0.775, 0.5833, 0.775, 0.5, 0.75, 0.5833, 0.75, 0.5833, 0.775, 0.5, 0.775, 0.4167, 0.75, 0.5, 0.75, 0.5, 0.775, 0.4167, 0.775, 0.3333, 0.75, 0.4167, 0.75, 0.4167, 0.775, 0.3333, 0.775, 0.25, 0.75, 0.3333, 0.75, 0.3333, 0.775, 0.25, 0.775, 0.1667, 0.75, 0.25, 0.75, 0.25, 0.775, 0.1667, 0.775, 0.08333, 0.75, 0.1667, 0.75, 0.1667, 0.775, 0.08333, 0.775])
me_cube_000.use_remesh_fix_poles = True
me_cube_000.use_remesh_preserve_attributes = False
me_cube_000.use_mirror_vertex_groups = False
me_cube_000.update()

# ---- objects
ob_pipei = bpy.data.objects.new('PipeI', me_cube_001)
ob_pipet = bpy.data.objects.new('PipeT', me_cube_003)
ob_pipeelbow = bpy.data.objects.new('PipeElbow', me_cube_000)
ob_pipeelbow_001 = bpy.data.objects.new('PipeElbow.001', me_cube_000)
ob_pipei_001 = bpy.data.objects.new('PipeI.001', me_cube_001)
ob_pipei_002 = bpy.data.objects.new('PipeI.002', me_cube_001)
ob_pipeelbow_002 = bpy.data.objects.new('PipeElbow.002', me_cube_000)
ob_pipeelbow_003 = bpy.data.objects.new('PipeElbow.003', me_cube_000)
ob_pipei_003 = bpy.data.objects.new('PipeI.003', me_cube_001)
ob_pipeelbow_004 = bpy.data.objects.new('PipeElbow.004', me_cube_000)
ob_pipei_004 = bpy.data.objects.new('PipeI.004', me_cube_001)
ob_pipeelbow_005 = bpy.data.objects.new('PipeElbow.005', me_cube_000)
ob_pipei_005 = bpy.data.objects.new('PipeI.005', me_cube_001)
ob_pipeelbow_006 = bpy.data.objects.new('PipeElbow.006', me_cube_000)
ob_pipei_006 = bpy.data.objects.new('PipeI.006', me_cube_001)
ob_pipei_007 = bpy.data.objects.new('PipeI.007', me_cube_001)
ob_pipei_008 = bpy.data.objects.new('PipeI.008', me_cube_001)
ob_pipet_001 = bpy.data.objects.new('PipeT.001', me_cube_003)
ob_pipei_009 = bpy.data.objects.new('PipeI.009', me_cube_001)
ob_pipeelbow_007 = bpy.data.objects.new('PipeElbow.007', me_cube_000)
ob_pipei_010 = bpy.data.objects.new('PipeI.010', me_cube_001)
ob_pipei_011 = bpy.data.objects.new('PipeI.011', me_cube_001)
ob_pipeelbow_008 = bpy.data.objects.new('PipeElbow.008', me_cube_000)
ob_pipeelbow_009 = bpy.data.objects.new('PipeElbow.009', me_cube_000)
ob_pipeelbow_010 = bpy.data.objects.new('PipeElbow.010', me_cube_000)
ob_pipeelbow_011 = bpy.data.objects.new('PipeElbow.011', me_cube_000)
ob_pipeelbow_012 = bpy.data.objects.new('PipeElbow.012', me_cube_000)
ob_pipei_012 = bpy.data.objects.new('PipeI.012', me_cube_001)
ob_pipei_013 = bpy.data.objects.new('PipeI.013', me_cube_001)
ob_pipeelbow_013 = bpy.data.objects.new('PipeElbow.013', me_cube_000)
ob_pipet_002 = bpy.data.objects.new('PipeT.002', me_cube_003)
ob_pipeelbow_014 = bpy.data.objects.new('PipeElbow.014', me_cube_000)
ob_pipeelbow_015 = bpy.data.objects.new('PipeElbow.015', me_cube_000)
ob_pipeelbow_016 = bpy.data.objects.new('PipeElbow.016', me_cube_000)
ob_pipeelbow_017 = bpy.data.objects.new('PipeElbow.017', me_cube_000)
ob_pipeelbow_018 = bpy.data.objects.new('PipeElbow.018', me_cube_000)
ob_pipeelbow_019 = bpy.data.objects.new('PipeElbow.019', me_cube_000)
ob_pipei_014 = bpy.data.objects.new('PipeI.014', me_cube_001)
ob_pipei_015 = bpy.data.objects.new('PipeI.015', me_cube_001)
ob_pipet_003 = bpy.data.objects.new('PipeT.003', me_cube_003)
ob_pipet_004 = bpy.data.objects.new('PipeT.004', me_cube_003)
ob_pipeelbow_020 = bpy.data.objects.new('PipeElbow.020', me_cube_000)
ob_pipei_016 = bpy.data.objects.new('PipeI.016', me_cube_001)
ob_pipei_017 = bpy.data.objects.new('PipeI.017', me_cube_001)
ob_pipet_005 = bpy.data.objects.new('PipeT.005', me_cube_003)
ob_pipeelbow_021 = bpy.data.objects.new('PipeElbow.021', me_cube_000)
ob_pipei_018 = bpy.data.objects.new('PipeI.018', me_cube_001)
ob_pipeelbow_022 = bpy.data.objects.new('PipeElbow.022', me_cube_000)
ob_pipeelbow_023 = bpy.data.objects.new('PipeElbow.023', me_cube_000)
ob_pipei_019 = bpy.data.objects.new('PipeI.019', me_cube_001)
ob_pipeelbow_024 = bpy.data.objects.new('PipeElbow.024', me_cube_000)
ob_pipei_020 = bpy.data.objects.new('PipeI.020', me_cube_001)
ob_pipet_006 = bpy.data.objects.new('PipeT.006', me_cube_003)
ob_pipeelbow_025 = bpy.data.objects.new('PipeElbow.025', me_cube_000)
ob_pipeelbow_026 = bpy.data.objects.new('PipeElbow.026', me_cube_000)
ob_pipeelbow_027 = bpy.data.objects.new('PipeElbow.027', me_cube_000)
ob_pipeelbow_028 = bpy.data.objects.new('PipeElbow.028', me_cube_000)
ob_pipeelbow_029 = bpy.data.objects.new('PipeElbow.029', me_cube_000)
ob_pipeelbow_030 = bpy.data.objects.new('PipeElbow.030', me_cube_000)
ob_pipeelbow_031 = bpy.data.objects.new('PipeElbow.031', me_cube_000)
ob_pipeelbow_032 = bpy.data.objects.new('PipeElbow.032', me_cube_000)
ob_pipet_007 = bpy.data.objects.new('PipeT.007', me_cube_003)
ob_pipeelbow_033 = bpy.data.objects.new('PipeElbow.033', me_cube_000)
ob_pipei_021 = bpy.data.objects.new('PipeI.021', me_cube_001)
ob_pipeelbow_034 = bpy.data.objects.new('PipeElbow.034', me_cube_000)
ob_pipei_022 = bpy.data.objects.new('PipeI.022', me_cube_001)
ob_pipei_023 = bpy.data.objects.new('PipeI.023', me_cube_001)
ob_pipeelbow_035 = bpy.data.objects.new('PipeElbow.035', me_cube_000)
ob_pipei_024 = bpy.data.objects.new('PipeI.024', me_cube_001)
ob_pipei_025 = bpy.data.objects.new('PipeI.025', me_cube_001)
ob_pipeelbow_036 = bpy.data.objects.new('PipeElbow.036', me_cube_000)
ob_pipei_026 = bpy.data.objects.new('PipeI.026', me_cube_001)
ob_pipeelbow_037 = bpy.data.objects.new('PipeElbow.037', me_cube_000)
ob_pipet_008 = bpy.data.objects.new('PipeT.008', me_cube_003)
ob_pipeelbow_038 = bpy.data.objects.new('PipeElbow.038', me_cube_000)
ob_pipeelbow_039 = bpy.data.objects.new('PipeElbow.039', me_cube_000)
ob_pipeelbow_040 = bpy.data.objects.new('PipeElbow.040', me_cube_000)
ob_pipei_027 = bpy.data.objects.new('PipeI.027', me_cube_001)
ob_pipeelbow_041 = bpy.data.objects.new('PipeElbow.041', me_cube_000)
ob_pipet_009 = bpy.data.objects.new('PipeT.009', me_cube_003)
ob_pipeelbow_042 = bpy.data.objects.new('PipeElbow.042', me_cube_000)
ob_pipei_028 = bpy.data.objects.new('PipeI.028', me_cube_001)
ob_pipei_029 = bpy.data.objects.new('PipeI.029', me_cube_001)
ob_pipeelbow_043 = bpy.data.objects.new('PipeElbow.043', me_cube_000)
ob_pipet_010 = bpy.data.objects.new('PipeT.010', me_cube_003)
ob_pipei_030 = bpy.data.objects.new('PipeI.030', me_cube_001)
ob_pipeelbow_044 = bpy.data.objects.new('PipeElbow.044', me_cube_000)
ob_pipei_031 = bpy.data.objects.new('PipeI.031', me_cube_001)
ob_pipeelbow_045 = bpy.data.objects.new('PipeElbow.045', me_cube_000)
ob_pipeelbow_046 = bpy.data.objects.new('PipeElbow.046', me_cube_000)
ob_pipei_032 = bpy.data.objects.new('PipeI.032', me_cube_001)
ob_pipet_011 = bpy.data.objects.new('PipeT.011', me_cube_003)
ob_pipei_033 = bpy.data.objects.new('PipeI.033', me_cube_001)
ob_pipeelbow_047 = bpy.data.objects.new('PipeElbow.047', me_cube_000)
ob_pipet_012 = bpy.data.objects.new('PipeT.012', me_cube_003)
ob_pipeelbow_048 = bpy.data.objects.new('PipeElbow.048', me_cube_000)
ob_pipeelbow_049 = bpy.data.objects.new('PipeElbow.049', me_cube_000)
ob_pipeelbow_050 = bpy.data.objects.new('PipeElbow.050', me_cube_000)
ob_pipei_034 = bpy.data.objects.new('PipeI.034', me_cube_001)
ob_pipeelbow_051 = bpy.data.objects.new('PipeElbow.051', me_cube_000)
ob_pipei_035 = bpy.data.objects.new('PipeI.035', me_cube_001)
ob_pipeelbow_052 = bpy.data.objects.new('PipeElbow.052', me_cube_000)
ob_pipeelbow_053 = bpy.data.objects.new('PipeElbow.053', me_cube_000)
ob_pipeelbow_054 = bpy.data.objects.new('PipeElbow.054', me_cube_000)
ob_pipeelbow_055 = bpy.data.objects.new('PipeElbow.055', me_cube_000)
ob_pipeelbow_056 = bpy.data.objects.new('PipeElbow.056', me_cube_000)
ob_pipeelbow_057 = bpy.data.objects.new('PipeElbow.057', me_cube_000)
ob_pipei_036 = bpy.data.objects.new('PipeI.036', me_cube_001)
ob_pipet_013 = bpy.data.objects.new('PipeT.013', me_cube_003)
ob_pipei_037 = bpy.data.objects.new('PipeI.037', me_cube_001)
ob_pipei_038 = bpy.data.objects.new('PipeI.038', me_cube_001)
ob_pipei_039 = bpy.data.objects.new('PipeI.039', me_cube_001)
ob_pipeelbow_058 = bpy.data.objects.new('PipeElbow.058', me_cube_000)
ob_pipei_040 = bpy.data.objects.new('PipeI.040', me_cube_001)
ob_pipeelbow_059 = bpy.data.objects.new('PipeElbow.059', me_cube_000)
ob_pipei_041 = bpy.data.objects.new('PipeI.041', me_cube_001)
ob_pipei_042 = bpy.data.objects.new('PipeI.042', me_cube_001)
ob_pipei_043 = bpy.data.objects.new('PipeI.043', me_cube_001)
ob_pipet_014 = bpy.data.objects.new('PipeT.014', me_cube_003)
ob_pipei_044 = bpy.data.objects.new('PipeI.044', me_cube_001)
ob_pipeelbow_060 = bpy.data.objects.new('PipeElbow.060', me_cube_000)
ob_pipet_015 = bpy.data.objects.new('PipeT.015', me_cube_003)
ob_pipeelbow_061 = bpy.data.objects.new('PipeElbow.061', me_cube_000)
ob_pipei_045 = bpy.data.objects.new('PipeI.045', me_cube_001)
ob_pipei_046 = bpy.data.objects.new('PipeI.046', me_cube_001)
ob_pipeelbow_062 = bpy.data.objects.new('PipeElbow.062', me_cube_000)
ob_pipei_047 = bpy.data.objects.new('PipeI.047', me_cube_001)
ob_pipei_048 = bpy.data.objects.new('PipeI.048', me_cube_001)
ob_pipei_049 = bpy.data.objects.new('PipeI.049', me_cube_001)
ob_pipet_016 = bpy.data.objects.new('PipeT.016', me_cube_003)
ob_pipei_050 = bpy.data.objects.new('PipeI.050', me_cube_001)
ob_pipeelbow_063 = bpy.data.objects.new('PipeElbow.063', me_cube_000)
ob_pipeelbow_064 = bpy.data.objects.new('PipeElbow.064', me_cube_000)
ob_pipet_017 = bpy.data.objects.new('PipeT.017', me_cube_003)
ob_pipei_051 = bpy.data.objects.new('PipeI.051', me_cube_001)
ob_pipeelbow_065 = bpy.data.objects.new('PipeElbow.065', me_cube_000)
ob_pipeelbow_066 = bpy.data.objects.new('PipeElbow.066', me_cube_000)
ob_pipeelbow_067 = bpy.data.objects.new('PipeElbow.067', me_cube_000)
ob_pipei_052 = bpy.data.objects.new('PipeI.052', me_cube_001)
ob_pipeelbow_068 = bpy.data.objects.new('PipeElbow.068', me_cube_000)
ob_pipeelbow_069 = bpy.data.objects.new('PipeElbow.069', me_cube_000)
ob_pipeelbow_070 = bpy.data.objects.new('PipeElbow.070', me_cube_000)
ob_pipei_053 = bpy.data.objects.new('PipeI.053', me_cube_001)
ob_pipet_018 = bpy.data.objects.new('PipeT.018', me_cube_003)
ob_pipet_019 = bpy.data.objects.new('PipeT.019', me_cube_003)
ob_pipei_054 = bpy.data.objects.new('PipeI.054', me_cube_001)
ob_pipeelbow_071 = bpy.data.objects.new('PipeElbow.071', me_cube_000)
ob_pipeelbow_072 = bpy.data.objects.new('PipeElbow.072', me_cube_000)
ob_pipeelbow_073 = bpy.data.objects.new('PipeElbow.073', me_cube_000)
ob_pipeelbow_074 = bpy.data.objects.new('PipeElbow.074', me_cube_000)
ob_pipet_020 = bpy.data.objects.new('PipeT.020', me_cube_003)
ob_pipet_021 = bpy.data.objects.new('PipeT.021', me_cube_003)
ob_pipeelbow_075 = bpy.data.objects.new('PipeElbow.075', me_cube_000)
ob_pipet_022 = bpy.data.objects.new('PipeT.022', me_cube_003)
ob_pipet_023 = bpy.data.objects.new('PipeT.023', me_cube_003)
ob_pipet_024 = bpy.data.objects.new('PipeT.024', me_cube_003)
ob_pipeelbow_076 = bpy.data.objects.new('PipeElbow.076', me_cube_000)
ob_pipet_025 = bpy.data.objects.new('PipeT.025', me_cube_003)
ob_pipet_026 = bpy.data.objects.new('PipeT.026', me_cube_003)
ob_pipeelbow_077 = bpy.data.objects.new('PipeElbow.077', me_cube_000)
ob_pipeelbow_078 = bpy.data.objects.new('PipeElbow.078', me_cube_000)
ob_pipeelbow_079 = bpy.data.objects.new('PipeElbow.079', me_cube_000)
ob_pipeelbow_080 = bpy.data.objects.new('PipeElbow.080', me_cube_000)
ob_pipet_027 = bpy.data.objects.new('PipeT.027', me_cube_003)
ob_pipet_028 = bpy.data.objects.new('PipeT.028', me_cube_003)
ob_pipet_029 = bpy.data.objects.new('PipeT.029', me_cube_003)
ob_pipeelbow_081 = bpy.data.objects.new('PipeElbow.081', me_cube_000)
ob_pipei_055 = bpy.data.objects.new('PipeI.055', me_cube_001)
ob_pipei_056 = bpy.data.objects.new('PipeI.056', me_cube_001)
ob_pipeelbow_082 = bpy.data.objects.new('PipeElbow.082', me_cube_000)
ob_pipei_057 = bpy.data.objects.new('PipeI.057', me_cube_001)
ob_pipei_058 = bpy.data.objects.new('PipeI.058', me_cube_001)
ob_pipeelbow_083 = bpy.data.objects.new('PipeElbow.083', me_cube_000)
ob_pipeelbow_084 = bpy.data.objects.new('PipeElbow.084', me_cube_000)
ob_pipei_059 = bpy.data.objects.new('PipeI.059', me_cube_001)
ob_pipet_030 = bpy.data.objects.new('PipeT.030', me_cube_003)
ob_pipei_060 = bpy.data.objects.new('PipeI.060', me_cube_001)
ob_pipeelbow_085 = bpy.data.objects.new('PipeElbow.085', me_cube_000)
ob_pipei_061 = bpy.data.objects.new('PipeI.061', me_cube_001)
ob_pipeelbow_086 = bpy.data.objects.new('PipeElbow.086', me_cube_000)
ob_pipei_062 = bpy.data.objects.new('PipeI.062', me_cube_001)
ob_pipei_063 = bpy.data.objects.new('PipeI.063', me_cube_001)
ob_pipei_064 = bpy.data.objects.new('PipeI.064', me_cube_001)
ob_pipei_065 = bpy.data.objects.new('PipeI.065', me_cube_001)
ob_pipei_066 = bpy.data.objects.new('PipeI.066', me_cube_001)
ob_pipei_067 = bpy.data.objects.new('PipeI.067', me_cube_001)
ob_pipet_031 = bpy.data.objects.new('PipeT.031', me_cube_003)
ob_pipei_068 = bpy.data.objects.new('PipeI.068', me_cube_001)
ob_pipei_069 = bpy.data.objects.new('PipeI.069', me_cube_001)
ob_pipeelbow_087 = bpy.data.objects.new('PipeElbow.087', me_cube_000)
ob_pipet_032 = bpy.data.objects.new('PipeT.032', me_cube_003)
ob_pipeelbow_088 = bpy.data.objects.new('PipeElbow.088', me_cube_000)
ob_pipet_033 = bpy.data.objects.new('PipeT.033', me_cube_003)
ob_pipeelbow_089 = bpy.data.objects.new('PipeElbow.089', me_cube_000)
ob_pipeelbow_090 = bpy.data.objects.new('PipeElbow.090', me_cube_000)
ob_pipeelbow_091 = bpy.data.objects.new('PipeElbow.091', me_cube_000)
ob_pipei_070 = bpy.data.objects.new('PipeI.070', me_cube_001)
ob_pipeelbow_092 = bpy.data.objects.new('PipeElbow.092', me_cube_000)
ob_pipei_071 = bpy.data.objects.new('PipeI.071', me_cube_001)
ob_pipei_072 = bpy.data.objects.new('PipeI.072', me_cube_001)
ob_pipeelbow_093 = bpy.data.objects.new('PipeElbow.093', me_cube_000)
ob_pipeelbow_094 = bpy.data.objects.new('PipeElbow.094', me_cube_000)
ob_pipei_073 = bpy.data.objects.new('PipeI.073', me_cube_001)
ob_pipeelbow_095 = bpy.data.objects.new('PipeElbow.095', me_cube_000)
ob_pipeelbow_096 = bpy.data.objects.new('PipeElbow.096', me_cube_000)
ob_pipei_074 = bpy.data.objects.new('PipeI.074', me_cube_001)
ob_pipeelbow_097 = bpy.data.objects.new('PipeElbow.097', me_cube_000)
ob_pipei_075 = bpy.data.objects.new('PipeI.075', me_cube_001)
ob_pipet_034 = bpy.data.objects.new('PipeT.034', me_cube_003)
ob_pipeelbow_098 = bpy.data.objects.new('PipeElbow.098', me_cube_000)
ob_pipeelbow_099 = bpy.data.objects.new('PipeElbow.099', me_cube_000)
ob_pipei_076 = bpy.data.objects.new('PipeI.076', me_cube_001)

# ---- transforms, parenting, visibility, modifiers, constraints
ob_pipei.location = (0.0, 0.0, 0.0)
ob_pipei.lineart.crease_threshold = 0.0
_m = ob_pipei.modifiers.new('Auto Smooth', 'NODES')
_m.node_group = ng_auto_smooth
_gi = [s.identifier for s in ng_auto_smooth.interface.items_tree if s.item_type == 'SOCKET' and s.in_out == 'INPUT']
_m[_gi[1]] = 0.5725  # Angle
ob_pipet.location = (0.0, 0.0, 2.0)
ob_pipet.lineart.crease_threshold = 0.0
ob_pipeelbow.location = (0.0, 0.0, 4.0)
ob_pipeelbow.lineart.crease_threshold = 0.0
_m = ob_pipeelbow.modifiers.new('Auto Smooth', 'NODES')
_m.node_group = ng_auto_smooth
_gi = [s.identifier for s in ng_auto_smooth.interface.items_tree if s.item_type == 'SOCKET' and s.in_out == 'INPUT']
_m[_gi[1]] = 1.126  # Angle
ob_pipeelbow_001.location = (0.0, 0.0, 0.0)
ob_pipeelbow_001.rotation_euler = (0.0, 4.712, 0.0)
ob_pipeelbow_001.lineart.crease_threshold = 0.0
_m = ob_pipeelbow_001.modifiers.new('Auto Smooth', 'NODES')
_m.node_group = ng_auto_smooth
_gi = [s.identifier for s in ng_auto_smooth.interface.items_tree if s.item_type == 'SOCKET' and s.in_out == 'INPUT']
_m[_gi[1]] = 1.126  # Angle
ob_pipei_001.location = (4.0, 2.0, 0.0)
ob_pipei_001.rotation_euler = (0.0, 1.571, 0.0)
ob_pipei_001.lineart.crease_threshold = 0.0
_m = ob_pipei_001.modifiers.new('Auto Smooth', 'NODES')
_m.node_group = ng_auto_smooth
_gi = [s.identifier for s in ng_auto_smooth.interface.items_tree if s.item_type == 'SOCKET' and s.in_out == 'INPUT']
_m[_gi[1]] = 0.5725  # Angle
ob_pipei_002.location = (8.0, 4.0, 0.0)
ob_pipei_002.rotation_euler = (0.0, 1.571, 0.0)
ob_pipei_002.lineart.crease_threshold = 0.0
_m = ob_pipei_002.modifiers.new('Auto Smooth', 'NODES')
_m.node_group = ng_auto_smooth
_gi = [s.identifier for s in ng_auto_smooth.interface.items_tree if s.item_type == 'SOCKET' and s.in_out == 'INPUT']
_m[_gi[1]] = 0.5725  # Angle
ob_pipeelbow_002.location = (4.0, 6.0, 0.0)
ob_pipeelbow_002.rotation_euler = (1.571, 0.0, 0.0)
ob_pipeelbow_002.scale = (-1.0, 1.0, 1.0)
ob_pipeelbow_002.lineart.crease_threshold = 0.0
_m = ob_pipeelbow_002.modifiers.new('Auto Smooth', 'NODES')
_m.node_group = ng_auto_smooth
_gi = [s.identifier for s in ng_auto_smooth.interface.items_tree if s.item_type == 'SOCKET' and s.in_out == 'INPUT']
_m[_gi[1]] = 1.126  # Angle
ob_pipeelbow_003.location = (6.0, 6.0, 0.0)
ob_pipeelbow_003.rotation_euler = (1.571, 0.0, 0.0)
ob_pipeelbow_003.lineart.crease_threshold = 0.0
_m = ob_pipeelbow_003.modifiers.new('Auto Smooth', 'NODES')
_m.node_group = ng_auto_smooth
_gi = [s.identifier for s in ng_auto_smooth.interface.items_tree if s.item_type == 'SOCKET' and s.in_out == 'INPUT']
_m[_gi[1]] = 1.126  # Angle
ob_pipei_003.location = (8.0, 6.0, 0.0)
ob_pipei_003.rotation_euler = (0.0, 1.571, 0.0)
ob_pipei_003.lineart.crease_threshold = 0.0
_m = ob_pipei_003.modifiers.new('Auto Smooth', 'NODES')
_m.node_group = ng_auto_smooth
_gi = [s.identifier for s in ng_auto_smooth.interface.items_tree if s.item_type == 'SOCKET' and s.in_out == 'INPUT']
_m[_gi[1]] = 0.5725  # Angle
ob_pipeelbow_004.location = (12.0, 6.0, 0.0)
ob_pipeelbow_004.rotation_euler = (3.142, 0.0, 0.0)
ob_pipeelbow_004.scale = (-1.0, 1.0, 1.0)
ob_pipeelbow_004.lineart.crease_threshold = 0.0
_m = ob_pipeelbow_004.modifiers.new('Auto Smooth', 'NODES')
_m.node_group = ng_auto_smooth
_gi = [s.identifier for s in ng_auto_smooth.interface.items_tree if s.item_type == 'SOCKET' and s.in_out == 'INPUT']
_m[_gi[1]] = 1.126  # Angle
ob_pipei_004.location = (14.0, 6.0, 0.0)
ob_pipei_004.lineart.crease_threshold = 0.0
_m = ob_pipei_004.modifiers.new('Auto Smooth', 'NODES')
_m.node_group = ng_auto_smooth
_gi = [s.identifier for s in ng_auto_smooth.interface.items_tree if s.item_type == 'SOCKET' and s.in_out == 'INPUT']
_m[_gi[1]] = 0.5725  # Angle
ob_pipeelbow_005.location = (6.0, 8.0, 0.0)
ob_pipeelbow_005.rotation_euler = (1.571, 0.0, 0.0)
ob_pipeelbow_005.scale = (-1.0, 1.0, 1.0)
ob_pipeelbow_005.lineart.crease_threshold = 0.0
_m = ob_pipeelbow_005.modifiers.new('Auto Smooth', 'NODES')
_m.node_group = ng_auto_smooth
_gi = [s.identifier for s in ng_auto_smooth.interface.items_tree if s.item_type == 'SOCKET' and s.in_out == 'INPUT']
_m[_gi[1]] = 1.126  # Angle
ob_pipei_005.location = (8.0, 8.0, 0.0)
ob_pipei_005.lineart.crease_threshold = 0.0
_m = ob_pipei_005.modifiers.new('Auto Smooth', 'NODES')
_m.node_group = ng_auto_smooth
_gi = [s.identifier for s in ng_auto_smooth.interface.items_tree if s.item_type == 'SOCKET' and s.in_out == 'INPUT']
_m[_gi[1]] = 0.5725  # Angle
ob_pipeelbow_006.location = (10.0, 8.0, 0.0)
ob_pipeelbow_006.rotation_euler = (3.142, 0.0, 0.0)
ob_pipeelbow_006.lineart.crease_threshold = 0.0
_m = ob_pipeelbow_006.modifiers.new('Auto Smooth', 'NODES')
_m.node_group = ng_auto_smooth
_gi = [s.identifier for s in ng_auto_smooth.interface.items_tree if s.item_type == 'SOCKET' and s.in_out == 'INPUT']
_m[_gi[1]] = 1.126  # Angle
ob_pipei_006.location = (12.0, 8.0, 0.0)
ob_pipei_006.rotation_euler = (0.0, 0.0, 1.571)
ob_pipei_006.lineart.crease_threshold = 0.0
_m = ob_pipei_006.modifiers.new('Auto Smooth', 'NODES')
_m.node_group = ng_auto_smooth
_gi = [s.identifier for s in ng_auto_smooth.interface.items_tree if s.item_type == 'SOCKET' and s.in_out == 'INPUT']
_m[_gi[1]] = 0.5725  # Angle
ob_pipei_007.location = (8.0, 10.0, 0.0)
ob_pipei_007.rotation_euler = (0.0, 1.571, 0.0)
ob_pipei_007.lineart.crease_threshold = 0.0
_m = ob_pipei_007.modifiers.new('Auto Smooth', 'NODES')
_m.node_group = ng_auto_smooth
_gi = [s.identifier for s in ng_auto_smooth.interface.items_tree if s.item_type == 'SOCKET' and s.in_out == 'INPUT']
_m[_gi[1]] = 0.5725  # Angle
ob_pipei_008.location = (10.0, 10.0, 0.0)
ob_pipei_008.rotation_euler = (0.0, 0.0, 1.571)
ob_pipei_008.lineart.crease_threshold = 0.0
_m = ob_pipei_008.modifiers.new('Auto Smooth', 'NODES')
_m.node_group = ng_auto_smooth
_gi = [s.identifier for s in ng_auto_smooth.interface.items_tree if s.item_type == 'SOCKET' and s.in_out == 'INPUT']
_m[_gi[1]] = 0.5725  # Angle
ob_pipet_001.location = (12.0, 10.0, 0.0)
ob_pipet_001.rotation_euler = (1.571, 0.0, 1.571)
ob_pipet_001.lineart.crease_threshold = 0.0
ob_pipei_009.location = (14.0, 10.0, 0.0)
ob_pipei_009.rotation_euler = (0.0, 1.571, 0.0)
ob_pipei_009.lineart.crease_threshold = 0.0
_m = ob_pipei_009.modifiers.new('Auto Smooth', 'NODES')
_m.node_group = ng_auto_smooth
_gi = [s.identifier for s in ng_auto_smooth.interface.items_tree if s.item_type == 'SOCKET' and s.in_out == 'INPUT']
_m[_gi[1]] = 0.5725  # Angle
ob_pipeelbow_007.location = (10.0, 12.0, 0.0)
ob_pipeelbow_007.rotation_euler = (0.0, 4.712, 0.0)
ob_pipeelbow_007.lineart.crease_threshold = 0.0
_m = ob_pipeelbow_007.modifiers.new('Auto Smooth', 'NODES')
_m.node_group = ng_auto_smooth
_gi = [s.identifier for s in ng_auto_smooth.interface.items_tree if s.item_type == 'SOCKET' and s.in_out == 'INPUT']
_m[_gi[1]] = 1.126  # Angle
ob_pipei_010.location = (10.0, 14.0, 0.0)
ob_pipei_010.rotation_euler = (0.0, 1.571, 0.0)
ob_pipei_010.lineart.crease_threshold = 0.0
_m = ob_pipei_010.modifiers.new('Auto Smooth', 'NODES')
_m.node_group = ng_auto_smooth
_gi = [s.identifier for s in ng_auto_smooth.interface.items_tree if s.item_type == 'SOCKET' and s.in_out == 'INPUT']
_m[_gi[1]] = 0.5725  # Angle
ob_pipei_011.location = (2.0, 0.0, 2.0)
ob_pipei_011.rotation_euler = (0.0, 0.0, 1.571)
ob_pipei_011.lineart.crease_threshold = 0.0
_m = ob_pipei_011.modifiers.new('Auto Smooth', 'NODES')
_m.node_group = ng_auto_smooth
_gi = [s.identifier for s in ng_auto_smooth.interface.items_tree if s.item_type == 'SOCKET' and s.in_out == 'INPUT']
_m[_gi[1]] = 0.5725  # Angle
ob_pipeelbow_008.location = (2.0, 2.0, 2.0)
ob_pipeelbow_008.rotation_euler = (0.0, 3.142, 0.0)
ob_pipeelbow_008.lineart.crease_threshold = 0.0
_m = ob_pipeelbow_008.modifiers.new('Auto Smooth', 'NODES')
_m.node_group = ng_auto_smooth
_gi = [s.identifier for s in ng_auto_smooth.interface.items_tree if s.item_type == 'SOCKET' and s.in_out == 'INPUT']
_m[_gi[1]] = 1.126  # Angle
ob_pipeelbow_009.location = (4.0, 2.0, 2.0)
ob_pipeelbow_009.rotation_euler = (1.571, 0.0, 0.0)
ob_pipeelbow_009.lineart.crease_threshold = 0.0
_m = ob_pipeelbow_009.modifiers.new('Auto Smooth', 'NODES')
_m.node_group = ng_auto_smooth
_gi = [s.identifier for s in ng_auto_smooth.interface.items_tree if s.item_type == 'SOCKET' and s.in_out == 'INPUT']
_m[_gi[1]] = 1.126  # Angle
ob_pipeelbow_010.location = (0.0, 4.0, 2.0)
ob_pipeelbow_010.rotation_euler = (3.142, 0.0, 0.0)
ob_pipeelbow_010.scale = (-1.0, 1.0, 1.0)
ob_pipeelbow_010.lineart.crease_threshold = 0.0
_m = ob_pipeelbow_010.modifiers.new('Auto Smooth', 'NODES')
_m.node_group = ng_auto_smooth
_gi = [s.identifier for s in ng_auto_smooth.interface.items_tree if s.item_type == 'SOCKET' and s.in_out == 'INPUT']
_m[_gi[1]] = 1.126  # Angle
ob_pipeelbow_011.location = (2.0, 4.0, 2.0)
ob_pipeelbow_011.rotation_euler = (4.712, 0.0, 0.0)
ob_pipeelbow_011.lineart.crease_threshold = 0.0
_m = ob_pipeelbow_011.modifiers.new('Auto Smooth', 'NODES')
_m.node_group = ng_auto_smooth
_gi = [s.identifier for s in ng_auto_smooth.interface.items_tree if s.item_type == 'SOCKET' and s.in_out == 'INPUT']
_m[_gi[1]] = 1.126  # Angle
ob_pipeelbow_012.location = (8.0, 4.0, 2.0)
ob_pipeelbow_012.rotation_euler = (1.571, 0.0, 0.0)
ob_pipeelbow_012.scale = (-1.0, 1.0, 1.0)
ob_pipeelbow_012.lineart.crease_threshold = 0.0
_m = ob_pipeelbow_012.modifiers.new('Auto Smooth', 'NODES')
_m.node_group = ng_auto_smooth
_gi = [s.identifier for s in ng_auto_smooth.interface.items_tree if s.item_type == 'SOCKET' and s.in_out == 'INPUT']
_m[_gi[1]] = 1.126  # Angle
ob_pipei_012.location = (10.0, 4.0, 2.0)
ob_pipei_012.lineart.crease_threshold = 0.0
_m = ob_pipei_012.modifiers.new('Auto Smooth', 'NODES')
_m.node_group = ng_auto_smooth
_gi = [s.identifier for s in ng_auto_smooth.interface.items_tree if s.item_type == 'SOCKET' and s.in_out == 'INPUT']
_m[_gi[1]] = 0.5725  # Angle
ob_pipei_013.location = (12.0, 4.0, 2.0)
ob_pipei_013.lineart.crease_threshold = 0.0
_m = ob_pipei_013.modifiers.new('Auto Smooth', 'NODES')
_m.node_group = ng_auto_smooth
_gi = [s.identifier for s in ng_auto_smooth.interface.items_tree if s.item_type == 'SOCKET' and s.in_out == 'INPUT']
_m[_gi[1]] = 0.5725  # Angle
ob_pipeelbow_013.location = (14.0, 4.0, 2.0)
ob_pipeelbow_013.rotation_euler = (3.142, 0.0, 0.0)
ob_pipeelbow_013.lineart.crease_threshold = 0.0
_m = ob_pipeelbow_013.modifiers.new('Auto Smooth', 'NODES')
_m.node_group = ng_auto_smooth
_gi = [s.identifier for s in ng_auto_smooth.interface.items_tree if s.item_type == 'SOCKET' and s.in_out == 'INPUT']
_m[_gi[1]] = 1.126  # Angle
ob_pipet_002.location = (0.0, 6.0, 2.0)
ob_pipet_002.rotation_euler = (0.0, 1.571, 0.0)
ob_pipet_002.lineart.crease_threshold = 0.0
ob_pipeelbow_014.location = (8.0, 6.0, 2.0)
ob_pipeelbow_014.rotation_euler = (0.0, 4.712, 0.0)
ob_pipeelbow_014.scale = (1.0, -1.0, 1.0)
ob_pipeelbow_014.lineart.crease_threshold = 0.0
_m = ob_pipeelbow_014.modifiers.new('Auto Smooth', 'NODES')
_m.node_group = ng_auto_smooth
_gi = [s.identifier for s in ng_auto_smooth.interface.items_tree if s.item_type == 'SOCKET' and s.in_out == 'INPUT']
_m[_gi[1]] = 1.126  # Angle
ob_pipeelbow_015.location = (14.0, 6.0, 2.0)
ob_pipeelbow_015.rotation_euler = (0.0, 3.142, 0.0)
ob_pipeelbow_015.lineart.crease_threshold = 0.0
_m = ob_pipeelbow_015.modifiers.new('Auto Smooth', 'NODES')
_m.node_group = ng_auto_smooth
_gi = [s.identifier for s in ng_auto_smooth.interface.items_tree if s.item_type == 'SOCKET' and s.in_out == 'INPUT']
_m[_gi[1]] = 1.126  # Angle
ob_pipeelbow_016.location = (0.0, 8.0, 2.0)
ob_pipeelbow_016.rotation_euler = (0.0, 1.571, 0.0)
ob_pipeelbow_016.lineart.crease_threshold = 0.0
_m = ob_pipeelbow_016.modifiers.new('Auto Smooth', 'NODES')
_m.node_group = ng_auto_smooth
_gi = [s.identifier for s in ng_auto_smooth.interface.items_tree if s.item_type == 'SOCKET' and s.in_out == 'INPUT']
_m[_gi[1]] = 1.126  # Angle
ob_pipeelbow_017.location = (8.0, 8.0, 2.0)
ob_pipeelbow_017.rotation_euler = (0.0, 3.142, 0.0)
ob_pipeelbow_017.lineart.crease_threshold = 0.0
_m = ob_pipeelbow_017.modifiers.new('Auto Smooth', 'NODES')
_m.node_group = ng_auto_smooth
_gi = [s.identifier for s in ng_auto_smooth.interface.items_tree if s.item_type == 'SOCKET' and s.in_out == 'INPUT']
_m[_gi[1]] = 1.126  # Angle
ob_pipeelbow_018.location = (10.0, 8.0, 2.0)
ob_pipeelbow_018.rotation_euler = (3.142, 0.0, 0.0)
ob_pipeelbow_018.lineart.crease_threshold = 0.0
_m = ob_pipeelbow_018.modifiers.new('Auto Smooth', 'NODES')
_m.node_group = ng_auto_smooth
_gi = [s.identifier for s in ng_auto_smooth.interface.items_tree if s.item_type == 'SOCKET' and s.in_out == 'INPUT']
_m[_gi[1]] = 1.126  # Angle
ob_pipeelbow_019.location = (2.0, 10.0, 2.0)
ob_pipeelbow_019.rotation_euler = (3.142, 0.0, 0.0)
ob_pipeelbow_019.scale = (-1.0, 1.0, 1.0)
ob_pipeelbow_019.lineart.crease_threshold = 0.0
_m = ob_pipeelbow_019.modifiers.new('Auto Smooth', 'NODES')
_m.node_group = ng_auto_smooth
_gi = [s.identifier for s in ng_auto_smooth.interface.items_tree if s.item_type == 'SOCKET' and s.in_out == 'INPUT']
_m[_gi[1]] = 1.126  # Angle
ob_pipei_014.location = (4.0, 10.0, 2.0)
ob_pipei_014.lineart.crease_threshold = 0.0
_m = ob_pipei_014.modifiers.new('Auto Smooth', 'NODES')
_m.node_group = ng_auto_smooth
_gi = [s.identifier for s in ng_auto_smooth.interface.items_tree if s.item_type == 'SOCKET' and s.in_out == 'INPUT']
_m[_gi[1]] = 0.5725  # Angle
ob_pipei_015.location = (6.0, 10.0, 2.0)
ob_pipei_015.lineart.crease_threshold = 0.0
_m = ob_pipei_015.modifiers.new('Auto Smooth', 'NODES')
_m.node_group = ng_auto_smooth
_gi = [s.identifier for s in ng_auto_smooth.interface.items_tree if s.item_type == 'SOCKET' and s.in_out == 'INPUT']
_m[_gi[1]] = 0.5725  # Angle
ob_pipet_003.location = (8.0, 10.0, 2.0)
ob_pipet_003.rotation_euler = (1.571, 0.0, 0.0)
ob_pipet_003.lineart.crease_threshold = 0.0
ob_pipet_004.location = (10.0, 10.0, 2.0)
ob_pipet_004.scale = (-1.0, 1.0, 1.0)
ob_pipet_004.lineart.crease_threshold = 0.0
ob_pipeelbow_020.location = (12.0, 10.0, 2.0)
ob_pipeelbow_020.rotation_euler = (1.571, 0.0, 0.0)
ob_pipeelbow_020.lineart.crease_threshold = 0.0
_m = ob_pipeelbow_020.modifiers.new('Auto Smooth', 'NODES')
_m.node_group = ng_auto_smooth
_gi = [s.identifier for s in ng_auto_smooth.interface.items_tree if s.item_type == 'SOCKET' and s.in_out == 'INPUT']
_m[_gi[1]] = 1.126  # Angle
ob_pipei_016.location = (14.0, 10.0, 2.0)
ob_pipei_016.rotation_euler = (0.0, 1.571, 0.0)
ob_pipei_016.lineart.crease_threshold = 0.0
_m = ob_pipei_016.modifiers.new('Auto Smooth', 'NODES')
_m.node_group = ng_auto_smooth
_gi = [s.identifier for s in ng_auto_smooth.interface.items_tree if s.item_type == 'SOCKET' and s.in_out == 'INPUT']
_m[_gi[1]] = 0.5725  # Angle
ob_pipei_017.location = (0.0, 12.0, 2.0)
ob_pipei_017.lineart.crease_threshold = 0.0
_m = ob_pipei_017.modifiers.new('Auto Smooth', 'NODES')
_m.node_group = ng_auto_smooth
_gi = [s.identifier for s in ng_auto_smooth.interface.items_tree if s.item_type == 'SOCKET' and s.in_out == 'INPUT']
_m[_gi[1]] = 0.5725  # Angle
ob_pipet_005.location = (2.0, 12.0, 2.0)
ob_pipet_005.scale = (1.0, 1.0, -1.0)
ob_pipet_005.lineart.crease_threshold = 0.0
ob_pipeelbow_021.location = (10.0, 12.0, 2.0)
ob_pipeelbow_021.rotation_euler = (0.0, 1.571, 0.0)
ob_pipeelbow_021.lineart.crease_threshold = 0.0
_m = ob_pipeelbow_021.modifiers.new('Auto Smooth', 'NODES')
_m.node_group = ng_auto_smooth
_gi = [s.identifier for s in ng_auto_smooth.interface.items_tree if s.item_type == 'SOCKET' and s.in_out == 'INPUT']
_m[_gi[1]] = 1.126  # Angle
ob_pipei_018.location = (2.0, 14.0, 2.0)
ob_pipei_018.rotation_euler = (0.0, 0.0, 1.571)
ob_pipei_018.lineart.crease_threshold = 0.0
_m = ob_pipei_018.modifiers.new('Auto Smooth', 'NODES')
_m.node_group = ng_auto_smooth
_gi = [s.identifier for s in ng_auto_smooth.interface.items_tree if s.item_type == 'SOCKET' and s.in_out == 'INPUT']
_m[_gi[1]] = 0.5725  # Angle
ob_pipeelbow_022.location = (8.0, 14.0, 2.0)
ob_pipeelbow_022.rotation_euler = (3.142, 0.0, 0.0)
ob_pipeelbow_022.scale = (-1.0, 1.0, 1.0)
ob_pipeelbow_022.lineart.crease_threshold = 0.0
_m = ob_pipeelbow_022.modifiers.new('Auto Smooth', 'NODES')
_m.node_group = ng_auto_smooth
_gi = [s.identifier for s in ng_auto_smooth.interface.items_tree if s.item_type == 'SOCKET' and s.in_out == 'INPUT']
_m[_gi[1]] = 1.126  # Angle
ob_pipeelbow_023.location = (10.0, 14.0, 2.0)
ob_pipeelbow_023.rotation_euler = (1.571, 0.0, 0.0)
ob_pipeelbow_023.lineart.crease_threshold = 0.0
_m = ob_pipeelbow_023.modifiers.new('Auto Smooth', 'NODES')
_m.node_group = ng_auto_smooth
_gi = [s.identifier for s in ng_auto_smooth.interface.items_tree if s.item_type == 'SOCKET' and s.in_out == 'INPUT']
_m[_gi[1]] = 1.126  # Angle
ob_pipei_019.location = (6.0, 0.0, 4.0)
ob_pipei_019.rotation_euler = (0.0, 0.0, 1.571)
ob_pipei_019.lineart.crease_threshold = 0.0
_m = ob_pipei_019.modifiers.new('Auto Smooth', 'NODES')
_m.node_group = ng_auto_smooth
_gi = [s.identifier for s in ng_auto_smooth.interface.items_tree if s.item_type == 'SOCKET' and s.in_out == 'INPUT']
_m[_gi[1]] = 0.5725  # Angle
ob_pipeelbow_024.location = (8.0, 0.0, 4.0)
ob_pipeelbow_024.rotation_euler = (0.0, 3.142, 0.0)
ob_pipeelbow_024.lineart.crease_threshold = 0.0
_m = ob_pipeelbow_024.modifiers.new('Auto Smooth', 'NODES')
_m.node_group = ng_auto_smooth
_gi = [s.identifier for s in ng_auto_smooth.interface.items_tree if s.item_type == 'SOCKET' and s.in_out == 'INPUT']
_m[_gi[1]] = 1.126  # Angle
ob_pipei_020.location = (10.0, 0.0, 4.0)
ob_pipei_020.lineart.crease_threshold = 0.0
_m = ob_pipei_020.modifiers.new('Auto Smooth', 'NODES')
_m.node_group = ng_auto_smooth
_gi = [s.identifier for s in ng_auto_smooth.interface.items_tree if s.item_type == 'SOCKET' and s.in_out == 'INPUT']
_m[_gi[1]] = 0.5725  # Angle
ob_pipet_006.location = (12.0, 0.0, 4.0)
ob_pipet_006.scale = (1.0, -1.0, 1.0)
ob_pipet_006.lineart.crease_threshold = 0.0
ob_pipeelbow_025.location = (4.0, 2.0, 4.0)
ob_pipeelbow_025.rotation_euler = (4.712, 0.0, 0.0)
ob_pipeelbow_025.scale = (-1.0, 1.0, 1.0)
ob_pipeelbow_025.lineart.crease_threshold = 0.0
_m = ob_pipeelbow_025.modifiers.new('Auto Smooth', 'NODES')
_m.node_group = ng_auto_smooth
_gi = [s.identifier for s in ng_auto_smooth.interface.items_tree if s.item_type == 'SOCKET' and s.in_out == 'INPUT']
_m[_gi[1]] = 1.126  # Angle
ob_pipeelbow_026.location = (6.0, 2.0, 4.0)
ob_pipeelbow_026.lineart.crease_threshold = 0.0
_m = ob_pipeelbow_026.modifiers.new('Auto Smooth', 'NODES')
_m.node_group = ng_auto_smooth
_gi = [s.identifier for s in ng_auto_smooth.interface.items_tree if s.item_type == 'SOCKET' and s.in_out == 'INPUT']
_m[_gi[1]] = 1.126  # Angle
ob_pipeelbow_027.location = (10.0, 2.0, 4.0)
ob_pipeelbow_027.rotation_euler = (4.712, 0.0, 0.0)
ob_pipeelbow_027.scale = (-1.0, 1.0, 1.0)
ob_pipeelbow_027.lineart.crease_threshold = 0.0
_m = ob_pipeelbow_027.modifiers.new('Auto Smooth', 'NODES')
_m.node_group = ng_auto_smooth
_gi = [s.identifier for s in ng_auto_smooth.interface.items_tree if s.item_type == 'SOCKET' and s.in_out == 'INPUT']
_m[_gi[1]] = 1.126  # Angle
ob_pipeelbow_028.location = (12.0, 2.0, 4.0)
ob_pipeelbow_028.lineart.crease_threshold = 0.0
_m = ob_pipeelbow_028.modifiers.new('Auto Smooth', 'NODES')
_m.node_group = ng_auto_smooth
_gi = [s.identifier for s in ng_auto_smooth.interface.items_tree if s.item_type == 'SOCKET' and s.in_out == 'INPUT']
_m[_gi[1]] = 1.126  # Angle
ob_pipeelbow_029.location = (14.0, 2.0, 4.0)
ob_pipeelbow_029.rotation_euler = (0.0, 1.571, 0.0)
ob_pipeelbow_029.scale = (1.0, -1.0, 1.0)
ob_pipeelbow_029.lineart.crease_threshold = 0.0
_m = ob_pipeelbow_029.modifiers.new('Auto Smooth', 'NODES')
_m.node_group = ng_auto_smooth
_gi = [s.identifier for s in ng_auto_smooth.interface.items_tree if s.item_type == 'SOCKET' and s.in_out == 'INPUT']
_m[_gi[1]] = 1.126  # Angle
ob_pipeelbow_030.location = (2.0, 4.0, 4.0)
ob_pipeelbow_030.rotation_euler = (0.0, 4.712, 0.0)
ob_pipeelbow_030.scale = (1.0, -1.0, 1.0)
ob_pipeelbow_030.lineart.crease_threshold = 0.0
_m = ob_pipeelbow_030.modifiers.new('Auto Smooth', 'NODES')
_m.node_group = ng_auto_smooth
_gi = [s.identifier for s in ng_auto_smooth.interface.items_tree if s.item_type == 'SOCKET' and s.in_out == 'INPUT']
_m[_gi[1]] = 1.126  # Angle
ob_pipeelbow_031.location = (8.0, 4.0, 4.0)
ob_pipeelbow_031.rotation_euler = (4.712, 0.0, 0.0)
ob_pipeelbow_031.scale = (-1.0, 1.0, 1.0)
ob_pipeelbow_031.lineart.crease_threshold = 0.0
_m = ob_pipeelbow_031.modifiers.new('Auto Smooth', 'NODES')
_m.node_group = ng_auto_smooth
_gi = [s.identifier for s in ng_auto_smooth.interface.items_tree if s.item_type == 'SOCKET' and s.in_out == 'INPUT']
_m[_gi[1]] = 1.126  # Angle
ob_pipeelbow_032.location = (10.0, 4.0, 4.0)
ob_pipeelbow_032.rotation_euler = (3.142, 0.0, 0.0)
ob_pipeelbow_032.lineart.crease_threshold = 0.0
_m = ob_pipeelbow_032.modifiers.new('Auto Smooth', 'NODES')
_m.node_group = ng_auto_smooth
_gi = [s.identifier for s in ng_auto_smooth.interface.items_tree if s.item_type == 'SOCKET' and s.in_out == 'INPUT']
_m[_gi[1]] = 1.126  # Angle
ob_pipet_007.location = (14.0, 4.0, 4.0)
ob_pipet_007.scale = (-1.0, 1.0, 1.0)
ob_pipet_007.lineart.crease_threshold = 0.0
ob_pipeelbow_033.location = (0.0, 6.0, 4.0)
ob_pipeelbow_033.rotation_euler = (0.0, 4.712, 0.0)
ob_pipeelbow_033.scale = (1.0, -1.0, 1.0)
ob_pipeelbow_033.lineart.crease_threshold = 0.0
_m = ob_pipeelbow_033.modifiers.new('Auto Smooth', 'NODES')
_m.node_group = ng_auto_smooth
_gi = [s.identifier for s in ng_auto_smooth.interface.items_tree if s.item_type == 'SOCKET' and s.in_out == 'INPUT']
_m[_gi[1]] = 1.126  # Angle
ob_pipei_021.location = (2.0, 6.0, 4.0)
ob_pipei_021.rotation_euler = (0.0, 0.0, 1.571)
ob_pipei_021.lineart.crease_threshold = 0.0
_m = ob_pipei_021.modifiers.new('Auto Smooth', 'NODES')
_m.node_group = ng_auto_smooth
_gi = [s.identifier for s in ng_auto_smooth.interface.items_tree if s.item_type == 'SOCKET' and s.in_out == 'INPUT']
_m[_gi[1]] = 0.5725  # Angle
ob_pipeelbow_034.location = (4.0, 6.0, 4.0)
ob_pipeelbow_034.rotation_euler = (0.0, 1.571, 0.0)
ob_pipeelbow_034.scale = (1.0, -1.0, 1.0)
ob_pipeelbow_034.lineart.crease_threshold = 0.0
_m = ob_pipeelbow_034.modifiers.new('Auto Smooth', 'NODES')
_m.node_group = ng_auto_smooth
_gi = [s.identifier for s in ng_auto_smooth.interface.items_tree if s.item_type == 'SOCKET' and s.in_out == 'INPUT']
_m[_gi[1]] = 1.126  # Angle
ob_pipei_022.location = (10.0, 6.0, 4.0)
ob_pipei_022.rotation_euler = (0.0, 0.0, 1.571)
ob_pipei_022.lineart.crease_threshold = 0.0
_m = ob_pipei_022.modifiers.new('Auto Smooth', 'NODES')
_m.node_group = ng_auto_smooth
_gi = [s.identifier for s in ng_auto_smooth.interface.items_tree if s.item_type == 'SOCKET' and s.in_out == 'INPUT']
_m[_gi[1]] = 0.5725  # Angle
ob_pipei_023.location = (14.0, 6.0, 4.0)
ob_pipei_023.rotation_euler = (0.0, 0.0, 1.571)
ob_pipei_023.lineart.crease_threshold = 0.0
_m = ob_pipei_023.modifiers.new('Auto Smooth', 'NODES')
_m.node_group = ng_auto_smooth
_gi = [s.identifier for s in ng_auto_smooth.interface.items_tree if s.item_type == 'SOCKET' and s.in_out == 'INPUT']
_m[_gi[1]] = 0.5725  # Angle
ob_pipeelbow_035.location = (0.0, 8.0, 4.0)
ob_pipeelbow_035.rotation_euler = (0.0, 4.712, 0.0)
ob_pipeelbow_035.lineart.crease_threshold = 0.0
_m = ob_pipeelbow_035.modifiers.new('Auto Smooth', 'NODES')
_m.node_group = ng_auto_smooth
_gi = [s.identifier for s in ng_auto_smooth.interface.items_tree if s.item_type == 'SOCKET' and s.in_out == 'INPUT']
_m[_gi[1]] = 1.126  # Angle
ob_pipei_024.location = (2.0, 8.0, 4.0)
ob_pipei_024.rotation_euler = (0.0, 0.0, 1.571)
ob_pipei_024.lineart.crease_threshold = 0.0
_m = ob_pipei_024.modifiers.new('Auto Smooth', 'NODES')
_m.node_group = ng_auto_smooth
_gi = [s.identifier for s in ng_auto_smooth.interface.items_tree if s.item_type == 'SOCKET' and s.in_out == 'INPUT']
_m[_gi[1]] = 0.5725  # Angle
ob_pipei_025.location = (4.0, 8.0, 4.0)
ob_pipei_025.rotation_euler = (0.0, 0.0, 1.571)
ob_pipei_025.lineart.crease_threshold = 0.0
_m = ob_pipei_025.modifiers.new('Auto Smooth', 'NODES')
_m.node_group = ng_auto_smooth
_gi = [s.identifier for s in ng_auto_smooth.interface.items_tree if s.item_type == 'SOCKET' and s.in_out == 'INPUT']
_m[_gi[1]] = 0.5725  # Angle
ob_pipeelbow_036.location = (10.0, 8.0, 4.0)
ob_pipeelbow_036.rotation_euler = (0.0, 1.571, 0.0)
ob_pipeelbow_036.lineart.crease_threshold = 0.0
_m = ob_pipeelbow_036.modifiers.new('Auto Smooth', 'NODES')
_m.node_group = ng_auto_smooth
_gi = [s.identifier for s in ng_auto_smooth.interface.items_tree if s.item_type == 'SOCKET' and s.in_out == 'INPUT']
_m[_gi[1]] = 1.126  # Angle
ob_pipei_026.location = (14.0, 8.0, 4.0)
ob_pipei_026.rotation_euler = (0.0, 0.0, 1.571)
ob_pipei_026.lineart.crease_threshold = 0.0
_m = ob_pipei_026.modifiers.new('Auto Smooth', 'NODES')
_m.node_group = ng_auto_smooth
_gi = [s.identifier for s in ng_auto_smooth.interface.items_tree if s.item_type == 'SOCKET' and s.in_out == 'INPUT']
_m[_gi[1]] = 0.5725  # Angle
ob_pipeelbow_037.location = (2.0, 10.0, 4.0)
ob_pipeelbow_037.rotation_euler = (0.0, 3.142, 0.0)
ob_pipeelbow_037.lineart.crease_threshold = 0.0
_m = ob_pipeelbow_037.modifiers.new('Auto Smooth', 'NODES')
_m.node_group = ng_auto_smooth
_gi = [s.identifier for s in ng_auto_smooth.interface.items_tree if s.item_type == 'SOCKET' and s.in_out == 'INPUT']
_m[_gi[1]] = 1.126  # Angle
ob_pipet_008.location = (4.0, 10.0, 4.0)
ob_pipet_008.scale = (1.0, 1.0, -1.0)
ob_pipet_008.lineart.crease_threshold = 0.0
ob_pipeelbow_038.location = (8.0, 10.0, 4.0)
ob_pipeelbow_038.rotation_euler = (0.0, 4.712, 0.0)
ob_pipeelbow_038.scale = (1.0, -1.0, 1.0)
ob_pipeelbow_038.lineart.crease_threshold = 0.0
_m = ob_pipeelbow_038.modifiers.new('Auto Smooth', 'NODES')
_m.node_group = ng_auto_smooth
_gi = [s.identifier for s in ng_auto_smooth.interface.items_tree if s.item_type == 'SOCKET' and s.in_out == 'INPUT']
_m[_gi[1]] = 1.126  # Angle
ob_pipeelbow_039.location = (14.0, 10.0, 4.0)
ob_pipeelbow_039.rotation_euler = (0.0, 4.712, 0.0)
ob_pipeelbow_039.lineart.crease_threshold = 0.0
_m = ob_pipeelbow_039.modifiers.new('Auto Smooth', 'NODES')
_m.node_group = ng_auto_smooth
_gi = [s.identifier for s in ng_auto_smooth.interface.items_tree if s.item_type == 'SOCKET' and s.in_out == 'INPUT']
_m[_gi[1]] = 1.126  # Angle
ob_pipeelbow_040.location = (0.0, 12.0, 4.0)
ob_pipeelbow_040.rotation_euler = (3.142, 0.0, 0.0)
ob_pipeelbow_040.lineart.crease_threshold = 0.0
_m = ob_pipeelbow_040.modifiers.new('Auto Smooth', 'NODES')
_m.node_group = ng_auto_smooth
_gi = [s.identifier for s in ng_auto_smooth.interface.items_tree if s.item_type == 'SOCKET' and s.in_out == 'INPUT']
_m[_gi[1]] = 1.126  # Angle
ob_pipei_027.location = (4.0, 12.0, 4.0)
ob_pipei_027.rotation_euler = (0.0, 0.0, 1.571)
ob_pipei_027.lineart.crease_threshold = 0.0
_m = ob_pipei_027.modifiers.new('Auto Smooth', 'NODES')
_m.node_group = ng_auto_smooth
_gi = [s.identifier for s in ng_auto_smooth.interface.items_tree if s.item_type == 'SOCKET' and s.in_out == 'INPUT']
_m[_gi[1]] = 0.5725  # Angle
ob_pipeelbow_041.location = (8.0, 12.0, 4.0)
ob_pipeelbow_041.rotation_euler = (0.0, 3.142, 0.0)
ob_pipeelbow_041.lineart.crease_threshold = 0.0
_m = ob_pipeelbow_041.modifiers.new('Auto Smooth', 'NODES')
_m.node_group = ng_auto_smooth
_gi = [s.identifier for s in ng_auto_smooth.interface.items_tree if s.item_type == 'SOCKET' and s.in_out == 'INPUT']
_m[_gi[1]] = 1.126  # Angle
ob_pipet_009.location = (10.0, 12.0, 4.0)
ob_pipet_009.rotation_euler = (1.571, 0.0, 0.0)
ob_pipet_009.lineart.crease_threshold = 0.0
ob_pipeelbow_042.location = (0.0, 14.0, 4.0)
ob_pipeelbow_042.lineart.crease_threshold = 0.0
_m = ob_pipeelbow_042.modifiers.new('Auto Smooth', 'NODES')
_m.node_group = ng_auto_smooth
_gi = [s.identifier for s in ng_auto_smooth.interface.items_tree if s.item_type == 'SOCKET' and s.in_out == 'INPUT']
_m[_gi[1]] = 1.126  # Angle
ob_pipei_028.location = (4.0, 14.0, 4.0)
ob_pipei_028.rotation_euler = (0.0, 0.0, 1.571)
ob_pipei_028.lineart.crease_threshold = 0.0
_m = ob_pipei_028.modifiers.new('Auto Smooth', 'NODES')
_m.node_group = ng_auto_smooth
_gi = [s.identifier for s in ng_auto_smooth.interface.items_tree if s.item_type == 'SOCKET' and s.in_out == 'INPUT']
_m[_gi[1]] = 0.5725  # Angle
ob_pipei_029.location = (0.0, 0.0, 6.0)
ob_pipei_029.rotation_euler = (0.0, 0.0, 1.571)
ob_pipei_029.lineart.crease_threshold = 0.0
_m = ob_pipei_029.modifiers.new('Auto Smooth', 'NODES')
_m.node_group = ng_auto_smooth
_gi = [s.identifier for s in ng_auto_smooth.interface.items_tree if s.item_type == 'SOCKET' and s.in_out == 'INPUT']
_m[_gi[1]] = 0.5725  # Angle
ob_pipeelbow_043.location = (12.0, 0.0, 6.0)
ob_pipeelbow_043.rotation_euler = (3.142, 0.0, 0.0)
ob_pipeelbow_043.scale = (-1.0, 1.0, 1.0)
ob_pipeelbow_043.lineart.crease_threshold = 0.0
_m = ob_pipeelbow_043.modifiers.new('Auto Smooth', 'NODES')
_m.node_group = ng_auto_smooth
_gi = [s.identifier for s in ng_auto_smooth.interface.items_tree if s.item_type == 'SOCKET' and s.in_out == 'INPUT']
_m[_gi[1]] = 1.126  # Angle
ob_pipet_010.location = (14.0, 0.0, 6.0)
ob_pipet_010.lineart.crease_threshold = 0.0
ob_pipei_030.location = (0.0, 2.0, 6.0)
ob_pipei_030.rotation_euler = (0.0, 0.0, 1.571)
ob_pipei_030.lineart.crease_threshold = 0.0
_m = ob_pipei_030.modifiers.new('Auto Smooth', 'NODES')
_m.node_group = ng_auto_smooth
_gi = [s.identifier for s in ng_auto_smooth.interface.items_tree if s.item_type == 'SOCKET' and s.in_out == 'INPUT']
_m[_gi[1]] = 0.5725  # Angle
ob_pipeelbow_044.location = (4.0, 2.0, 6.0)
ob_pipeelbow_044.rotation_euler = (1.571, 0.0, 0.0)
ob_pipeelbow_044.scale = (-1.0, 1.0, 1.0)
ob_pipeelbow_044.lineart.crease_threshold = 0.0
_m = ob_pipeelbow_044.modifiers.new('Auto Smooth', 'NODES')
_m.node_group = ng_auto_smooth
_gi = [s.identifier for s in ng_auto_smooth.interface.items_tree if s.item_type == 'SOCKET' and s.in_out == 'INPUT']
_m[_gi[1]] = 1.126  # Angle
ob_pipei_031.location = (6.0, 2.0, 6.0)
ob_pipei_031.lineart.crease_threshold = 0.0
_m = ob_pipei_031.modifiers.new('Auto Smooth', 'NODES')
_m.node_group = ng_auto_smooth
_gi = [s.identifier for s in ng_auto_smooth.interface.items_tree if s.item_type == 'SOCKET' and s.in_out == 'INPUT']
_m[_gi[1]] = 0.5725  # Angle
ob_pipeelbow_045.location = (8.0, 2.0, 6.0)
ob_pipeelbow_045.rotation_euler = (4.712, 0.0, 0.0)
ob_pipeelbow_045.lineart.crease_threshold = 0.0
_m = ob_pipeelbow_045.modifiers.new('Auto Smooth', 'NODES')
_m.node_group = ng_auto_smooth
_gi = [s.identifier for s in ng_auto_smooth.interface.items_tree if s.item_type == 'SOCKET' and s.in_out == 'INPUT']
_m[_gi[1]] = 1.126  # Angle
ob_pipeelbow_046.location = (10.0, 2.0, 6.0)
ob_pipeelbow_046.rotation_euler = (0.0, 4.712, 0.0)
ob_pipeelbow_046.scale = (1.0, -1.0, 1.0)
ob_pipeelbow_046.lineart.crease_threshold = 0.0
_m = ob_pipeelbow_046.modifiers.new('Auto Smooth', 'NODES')
_m.node_group = ng_auto_smooth
_gi = [s.identifier for s in ng_auto_smooth.interface.items_tree if s.item_type == 'SOCKET' and s.in_out == 'INPUT']
_m[_gi[1]] = 1.126  # Angle
ob_pipei_032.location = (12.0, 2.0, 6.0)
ob_pipei_032.rotation_euler = (0.0, 0.0, 1.571)
ob_pipei_032.lineart.crease_threshold = 0.0
_m = ob_pipei_032.modifiers.new('Auto Smooth', 'NODES')
_m.node_group = ng_auto_smooth
_gi = [s.identifier for s in ng_auto_smooth.interface.items_tree if s.item_type == 'SOCKET' and s.in_out == 'INPUT']
_m[_gi[1]] = 0.5725  # Angle
ob_pipet_011.location = (14.0, 2.0, 6.0)
ob_pipet_011.rotation_euler = (1.571, 0.0, 1.571)
ob_pipet_011.lineart.crease_threshold = 0.0
ob_pipei_033.location = (0.0, 4.0, 6.0)
ob_pipei_033.rotation_euler = (0.0, 0.0, 1.571)
ob_pipei_033.lineart.crease_threshold = 0.0
_m = ob_pipei_033.modifiers.new('Auto Smooth', 'NODES')
_m.node_group = ng_auto_smooth
_gi = [s.identifier for s in ng_auto_smooth.interface.items_tree if s.item_type == 'SOCKET' and s.in_out == 'INPUT']
_m[_gi[1]] = 0.5725  # Angle
ob_pipeelbow_047.location = (8.0, 4.0, 6.0)
ob_pipeelbow_047.rotation_euler = (0.0, 4.712, 0.0)
ob_pipeelbow_047.scale = (1.0, -1.0, 1.0)
ob_pipeelbow_047.lineart.crease_threshold = 0.0
_m = ob_pipeelbow_047.modifiers.new('Auto Smooth', 'NODES')
_m.node_group = ng_auto_smooth
_gi = [s.identifier for s in ng_auto_smooth.interface.items_tree if s.item_type == 'SOCKET' and s.in_out == 'INPUT']
_m[_gi[1]] = 1.126  # Angle
ob_pipet_012.location = (10.0, 4.0, 6.0)
ob_pipet_012.scale = (-1.0, 1.0, 1.0)
ob_pipet_012.lineart.crease_threshold = 0.0
ob_pipeelbow_048.location = (12.0, 4.0, 6.0)
ob_pipeelbow_048.lineart.crease_threshold = 0.0
_m = ob_pipeelbow_048.modifiers.new('Auto Smooth', 'NODES')
_m.node_group = ng_auto_smooth
_gi = [s.identifier for s in ng_auto_smooth.interface.items_tree if s.item_type == 'SOCKET' and s.in_out == 'INPUT']
_m[_gi[1]] = 1.126  # Angle
ob_pipeelbow_049.location = (0.0, 6.0, 6.0)
ob_pipeelbow_049.lineart.crease_threshold = 0.0
_m = ob_pipeelbow_049.modifiers.new('Auto Smooth', 'NODES')
_m.node_group = ng_auto_smooth
_gi = [s.identifier for s in ng_auto_smooth.interface.items_tree if s.item_type == 'SOCKET' and s.in_out == 'INPUT']
_m[_gi[1]] = 1.126  # Angle
ob_pipeelbow_050.location = (4.0, 6.0, 6.0)
ob_pipeelbow_050.rotation_euler = (1.571, 0.0, 0.0)
ob_pipeelbow_050.scale = (-1.0, 1.0, 1.0)
ob_pipeelbow_050.lineart.crease_threshold = 0.0
_m = ob_pipeelbow_050.modifiers.new('Auto Smooth', 'NODES')
_m.node_group = ng_auto_smooth
_gi = [s.identifier for s in ng_auto_smooth.interface.items_tree if s.item_type == 'SOCKET' and s.in_out == 'INPUT']
_m[_gi[1]] = 1.126  # Angle
ob_pipei_034.location = (6.0, 6.0, 6.0)
ob_pipei_034.lineart.crease_threshold = 0.0
_m = ob_pipei_034.modifiers.new('Auto Smooth', 'NODES')
_m.node_group = ng_auto_smooth
_gi = [s.identifier for s in ng_auto_smooth.interface.items_tree if s.item_type == 'SOCKET' and s.in_out == 'INPUT']
_m[_gi[1]] = 0.5725  # Angle
ob_pipeelbow_051.location = (8.0, 6.0, 6.0)
ob_pipeelbow_051.lineart.crease_threshold = 0.0
_m = ob_pipeelbow_051.modifiers.new('Auto Smooth', 'NODES')
_m.node_group = ng_auto_smooth
_gi = [s.identifier for s in ng_auto_smooth.interface.items_tree if s.item_type == 'SOCKET' and s.in_out == 'INPUT']
_m[_gi[1]] = 1.126  # Angle
ob_pipei_035.location = (10.0, 6.0, 6.0)
ob_pipei_035.rotation_euler = (0.0, 0.0, 1.571)
ob_pipei_035.lineart.crease_threshold = 0.0
_m = ob_pipei_035.modifiers.new('Auto Smooth', 'NODES')
_m.node_group = ng_auto_smooth
_gi = [s.identifier for s in ng_auto_smooth.interface.items_tree if s.item_type == 'SOCKET' and s.in_out == 'INPUT']
_m[_gi[1]] = 0.5725  # Angle
ob_pipeelbow_052.location = (10.0, 8.0, 6.0)
ob_pipeelbow_052.rotation_euler = (0.0, 4.712, 0.0)
ob_pipeelbow_052.lineart.crease_threshold = 0.0
_m = ob_pipeelbow_052.modifiers.new('Auto Smooth', 'NODES')
_m.node_group = ng_auto_smooth
_gi = [s.identifier for s in ng_auto_smooth.interface.items_tree if s.item_type == 'SOCKET' and s.in_out == 'INPUT']
_m[_gi[1]] = 1.126  # Angle
ob_pipeelbow_053.location = (0.0, 10.0, 6.0)
ob_pipeelbow_053.rotation_euler = (4.712, 0.0, 0.0)
ob_pipeelbow_053.lineart.crease_threshold = 0.0
_m = ob_pipeelbow_053.modifiers.new('Auto Smooth', 'NODES')
_m.node_group = ng_auto_smooth
_gi = [s.identifier for s in ng_auto_smooth.interface.items_tree if s.item_type == 'SOCKET' and s.in_out == 'INPUT']
_m[_gi[1]] = 1.126  # Angle
ob_pipeelbow_054.location = (4.0, 10.0, 6.0)
ob_pipeelbow_054.rotation_euler = (0.0, 1.571, 0.0)
ob_pipeelbow_054.scale = (1.0, -1.0, 1.0)
ob_pipeelbow_054.lineart.crease_threshold = 0.0
_m = ob_pipeelbow_054.modifiers.new('Auto Smooth', 'NODES')
_m.node_group = ng_auto_smooth
_gi = [s.identifier for s in ng_auto_smooth.interface.items_tree if s.item_type == 'SOCKET' and s.in_out == 'INPUT']
_m[_gi[1]] = 1.126  # Angle
ob_pipeelbow_055.location = (4.0, 12.0, 6.0)
ob_pipeelbow_055.rotation_euler = (0.0, 3.142, 0.0)
ob_pipeelbow_055.lineart.crease_threshold = 0.0
_m = ob_pipeelbow_055.modifiers.new('Auto Smooth', 'NODES')
_m.node_group = ng_auto_smooth
_gi = [s.identifier for s in ng_auto_smooth.interface.items_tree if s.item_type == 'SOCKET' and s.in_out == 'INPUT']
_m[_gi[1]] = 1.126  # Angle
ob_pipeelbow_056.location = (6.0, 12.0, 6.0)
ob_pipeelbow_056.rotation_euler = (3.142, 0.0, 0.0)
ob_pipeelbow_056.lineart.crease_threshold = 0.0
_m = ob_pipeelbow_056.modifiers.new('Auto Smooth', 'NODES')
_m.node_group = ng_auto_smooth
_gi = [s.identifier for s in ng_auto_smooth.interface.items_tree if s.item_type == 'SOCKET' and s.in_out == 'INPUT']
_m[_gi[1]] = 1.126  # Angle
ob_pipeelbow_057.location = (10.0, 12.0, 6.0)
ob_pipeelbow_057.rotation_euler = (1.571, 0.0, 0.0)
ob_pipeelbow_057.scale = (-1.0, 1.0, 1.0)
ob_pipeelbow_057.lineart.crease_threshold = 0.0
_m = ob_pipeelbow_057.modifiers.new('Auto Smooth', 'NODES')
_m.node_group = ng_auto_smooth
_gi = [s.identifier for s in ng_auto_smooth.interface.items_tree if s.item_type == 'SOCKET' and s.in_out == 'INPUT']
_m[_gi[1]] = 1.126  # Angle
ob_pipei_036.location = (12.0, 12.0, 6.0)
ob_pipei_036.lineart.crease_threshold = 0.0
_m = ob_pipei_036.modifiers.new('Auto Smooth', 'NODES')
_m.node_group = ng_auto_smooth
_gi = [s.identifier for s in ng_auto_smooth.interface.items_tree if s.item_type == 'SOCKET' and s.in_out == 'INPUT']
_m[_gi[1]] = 0.5725  # Angle
ob_pipet_013.location = (14.0, 12.0, 6.0)
ob_pipet_013.rotation_euler = (0.0, 1.571, 1.571)
ob_pipet_013.lineart.crease_threshold = 0.0
ob_pipei_037.location = (6.0, 14.0, 6.0)
ob_pipei_037.rotation_euler = (0.0, 0.0, 1.571)
ob_pipei_037.lineart.crease_threshold = 0.0
_m = ob_pipei_037.modifiers.new('Auto Smooth', 'NODES')
_m.node_group = ng_auto_smooth
_gi = [s.identifier for s in ng_auto_smooth.interface.items_tree if s.item_type == 'SOCKET' and s.in_out == 'INPUT']
_m[_gi[1]] = 0.5725  # Angle
ob_pipei_038.location = (8.0, 2.0, 8.0)
ob_pipei_038.rotation_euler = (0.0, 1.571, 0.0)
ob_pipei_038.lineart.crease_threshold = 0.0
_m = ob_pipei_038.modifiers.new('Auto Smooth', 'NODES')
_m.node_group = ng_auto_smooth
_gi = [s.identifier for s in ng_auto_smooth.interface.items_tree if s.item_type == 'SOCKET' and s.in_out == 'INPUT']
_m[_gi[1]] = 0.5725  # Angle
ob_pipei_039.location = (14.0, 2.0, 8.0)
ob_pipei_039.rotation_euler = (0.0, 1.571, 0.0)
ob_pipei_039.lineart.crease_threshold = 0.0
_m = ob_pipei_039.modifiers.new('Auto Smooth', 'NODES')
_m.node_group = ng_auto_smooth
_gi = [s.identifier for s in ng_auto_smooth.interface.items_tree if s.item_type == 'SOCKET' and s.in_out == 'INPUT']
_m[_gi[1]] = 0.5725  # Angle
ob_pipeelbow_058.location = (12.0, 8.0, 8.0)
ob_pipeelbow_058.rotation_euler = (0.0, 1.571, 0.0)
ob_pipeelbow_058.scale = (1.0, -1.0, 1.0)
ob_pipeelbow_058.lineart.crease_threshold = 0.0
_m = ob_pipeelbow_058.modifiers.new('Auto Smooth', 'NODES')
_m.node_group = ng_auto_smooth
_gi = [s.identifier for s in ng_auto_smooth.interface.items_tree if s.item_type == 'SOCKET' and s.in_out == 'INPUT']
_m[_gi[1]] = 1.126  # Angle
ob_pipei_040.location = (0.0, 10.0, 8.0)
ob_pipei_040.rotation_euler = (0.0, 1.571, 0.0)
ob_pipei_040.lineart.crease_threshold = 0.0
_m = ob_pipei_040.modifiers.new('Auto Smooth', 'NODES')
_m.node_group = ng_auto_smooth
_gi = [s.identifier for s in ng_auto_smooth.interface.items_tree if s.item_type == 'SOCKET' and s.in_out == 'INPUT']
_m[_gi[1]] = 0.5725  # Angle
ob_pipeelbow_059.location = (4.0, 10.0, 8.0)
ob_pipeelbow_059.rotation_euler = (0.0, 4.712, 0.0)
ob_pipeelbow_059.scale = (1.0, -1.0, 1.0)
ob_pipeelbow_059.lineart.crease_threshold = 0.0
_m = ob_pipeelbow_059.modifiers.new('Auto Smooth', 'NODES')
_m.node_group = ng_auto_smooth
_gi = [s.identifier for s in ng_auto_smooth.interface.items_tree if s.item_type == 'SOCKET' and s.in_out == 'INPUT']
_m[_gi[1]] = 1.126  # Angle
ob_pipei_041.location = (12.0, 10.0, 8.0)
ob_pipei_041.rotation_euler = (0.0, 0.0, 1.571)
ob_pipei_041.lineart.crease_threshold = 0.0
_m = ob_pipei_041.modifiers.new('Auto Smooth', 'NODES')
_m.node_group = ng_auto_smooth
_gi = [s.identifier for s in ng_auto_smooth.interface.items_tree if s.item_type == 'SOCKET' and s.in_out == 'INPUT']
_m[_gi[1]] = 0.5725  # Angle
ob_pipei_042.location = (0.0, 12.0, 8.0)
ob_pipei_042.lineart.crease_threshold = 0.0
_m = ob_pipei_042.modifiers.new('Auto Smooth', 'NODES')
_m.node_group = ng_auto_smooth
_gi = [s.identifier for s in ng_auto_smooth.interface.items_tree if s.item_type == 'SOCKET' and s.in_out == 'INPUT']
_m[_gi[1]] = 0.5725  # Angle
ob_pipei_043.location = (2.0, 12.0, 8.0)
ob_pipei_043.lineart.crease_threshold = 0.0
_m = ob_pipei_043.modifiers.new('Auto Smooth', 'NODES')
_m.node_group = ng_auto_smooth
_gi = [s.identifier for s in ng_auto_smooth.interface.items_tree if s.item_type == 'SOCKET' and s.in_out == 'INPUT']
_m[_gi[1]] = 0.5725  # Angle
ob_pipet_014.location = (4.0, 12.0, 8.0)
ob_pipet_014.lineart.crease_threshold = 0.0
ob_pipei_044.location = (12.0, 12.0, 8.0)
ob_pipei_044.rotation_euler = (0.0, 0.0, 1.571)
ob_pipei_044.lineart.crease_threshold = 0.0
_m = ob_pipei_044.modifiers.new('Auto Smooth', 'NODES')
_m.node_group = ng_auto_smooth
_gi = [s.identifier for s in ng_auto_smooth.interface.items_tree if s.item_type == 'SOCKET' and s.in_out == 'INPUT']
_m[_gi[1]] = 0.5725  # Angle
ob_pipeelbow_060.location = (14.0, 12.0, 8.0)
ob_pipeelbow_060.rotation_euler = (0.0, 4.712, 0.0)
ob_pipeelbow_060.scale = (1.0, -1.0, 1.0)
ob_pipeelbow_060.lineart.crease_threshold = 0.0
_m = ob_pipeelbow_060.modifiers.new('Auto Smooth', 'NODES')
_m.node_group = ng_auto_smooth
_gi = [s.identifier for s in ng_auto_smooth.interface.items_tree if s.item_type == 'SOCKET' and s.in_out == 'INPUT']
_m[_gi[1]] = 1.126  # Angle
ob_pipet_015.location = (4.0, 14.0, 8.0)
ob_pipet_015.scale = (-1.0, 1.0, 1.0)
ob_pipet_015.lineart.crease_threshold = 0.0
ob_pipeelbow_061.location = (6.0, 14.0, 8.0)
ob_pipeelbow_061.rotation_euler = (3.142, 0.0, 0.0)
ob_pipeelbow_061.lineart.crease_threshold = 0.0
_m = ob_pipeelbow_061.modifiers.new('Auto Smooth', 'NODES')
_m.node_group = ng_auto_smooth
_gi = [s.identifier for s in ng_auto_smooth.interface.items_tree if s.item_type == 'SOCKET' and s.in_out == 'INPUT']
_m[_gi[1]] = 1.126  # Angle
ob_pipei_045.location = (12.0, 14.0, 8.0)
ob_pipei_045.rotation_euler = (0.0, 0.0, 1.571)
ob_pipei_045.lineart.crease_threshold = 0.0
_m = ob_pipei_045.modifiers.new('Auto Smooth', 'NODES')
_m.node_group = ng_auto_smooth
_gi = [s.identifier for s in ng_auto_smooth.interface.items_tree if s.item_type == 'SOCKET' and s.in_out == 'INPUT']
_m[_gi[1]] = 0.5725  # Angle
ob_pipei_046.location = (14.0, 14.0, 8.0)
ob_pipei_046.rotation_euler = (0.0, 0.0, 1.571)
ob_pipei_046.lineart.crease_threshold = 0.0
_m = ob_pipei_046.modifiers.new('Auto Smooth', 'NODES')
_m.node_group = ng_auto_smooth
_gi = [s.identifier for s in ng_auto_smooth.interface.items_tree if s.item_type == 'SOCKET' and s.in_out == 'INPUT']
_m[_gi[1]] = 0.5725  # Angle
ob_pipeelbow_062.location = (4.0, 0.0, 10.0)
ob_pipeelbow_062.rotation_euler = (0.0, 3.142, 0.0)
ob_pipeelbow_062.lineart.crease_threshold = 0.0
_m = ob_pipeelbow_062.modifiers.new('Auto Smooth', 'NODES')
_m.node_group = ng_auto_smooth
_gi = [s.identifier for s in ng_auto_smooth.interface.items_tree if s.item_type == 'SOCKET' and s.in_out == 'INPUT']
_m[_gi[1]] = 1.126  # Angle
ob_pipei_047.location = (6.0, 0.0, 10.0)
ob_pipei_047.lineart.crease_threshold = 0.0
_m = ob_pipei_047.modifiers.new('Auto Smooth', 'NODES')
_m.node_group = ng_auto_smooth
_gi = [s.identifier for s in ng_auto_smooth.interface.items_tree if s.item_type == 'SOCKET' and s.in_out == 'INPUT']
_m[_gi[1]] = 0.5725  # Angle
ob_pipei_048.location = (8.0, 0.0, 10.0)
ob_pipei_048.lineart.crease_threshold = 0.0
_m = ob_pipei_048.modifiers.new('Auto Smooth', 'NODES')
_m.node_group = ng_auto_smooth
_gi = [s.identifier for s in ng_auto_smooth.interface.items_tree if s.item_type == 'SOCKET' and s.in_out == 'INPUT']
_m[_gi[1]] = 0.5725  # Angle
ob_pipei_049.location = (10.0, 0.0, 10.0)
ob_pipei_049.lineart.crease_threshold = 0.0
_m = ob_pipei_049.modifiers.new('Auto Smooth', 'NODES')
_m.node_group = ng_auto_smooth
_gi = [s.identifier for s in ng_auto_smooth.interface.items_tree if s.item_type == 'SOCKET' and s.in_out == 'INPUT']
_m[_gi[1]] = 0.5725  # Angle
ob_pipet_016.location = (12.0, 0.0, 10.0)
ob_pipet_016.lineart.crease_threshold = 0.0
ob_pipei_050.location = (0.0, 2.0, 10.0)
ob_pipei_050.lineart.crease_threshold = 0.0
_m = ob_pipei_050.modifiers.new('Auto Smooth', 'NODES')
_m.node_group = ng_auto_smooth
_gi = [s.identifier for s in ng_auto_smooth.interface.items_tree if s.item_type == 'SOCKET' and s.in_out == 'INPUT']
_m[_gi[1]] = 0.5725  # Angle
ob_pipeelbow_063.location = (2.0, 2.0, 10.0)
ob_pipeelbow_063.rotation_euler = (3.142, 0.0, 0.0)
ob_pipeelbow_063.lineart.crease_threshold = 0.0
_m = ob_pipeelbow_063.modifiers.new('Auto Smooth', 'NODES')
_m.node_group = ng_auto_smooth
_gi = [s.identifier for s in ng_auto_smooth.interface.items_tree if s.item_type == 'SOCKET' and s.in_out == 'INPUT']
_m[_gi[1]] = 1.126  # Angle
ob_pipeelbow_064.location = (6.0, 2.0, 10.0)
ob_pipeelbow_064.rotation_euler = (3.142, 0.0, 0.0)
ob_pipeelbow_064.scale = (-1.0, 1.0, 1.0)
ob_pipeelbow_064.lineart.crease_threshold = 0.0
_m = ob_pipeelbow_064.modifiers.new('Auto Smooth', 'NODES')
_m.node_group = ng_auto_smooth
_gi = [s.identifier for s in ng_auto_smooth.interface.items_tree if s.item_type == 'SOCKET' and s.in_out == 'INPUT']
_m[_gi[1]] = 1.126  # Angle
ob_pipet_017.location = (8.0, 2.0, 10.0)
ob_pipet_017.rotation_euler = (1.571, 0.0, 0.0)
ob_pipet_017.lineart.crease_threshold = 0.0
ob_pipei_051.location = (12.0, 2.0, 10.0)
ob_pipei_051.rotation_euler = (0.0, 0.0, 1.571)
ob_pipei_051.lineart.crease_threshold = 0.0
_m = ob_pipei_051.modifiers.new('Auto Smooth', 'NODES')
_m.node_group = ng_auto_smooth
_gi = [s.identifier for s in ng_auto_smooth.interface.items_tree if s.item_type == 'SOCKET' and s.in_out == 'INPUT']
_m[_gi[1]] = 0.5725  # Angle
ob_pipeelbow_065.location = (14.0, 2.0, 10.0)
ob_pipeelbow_065.rotation_euler = (1.571, 0.0, 0.0)
ob_pipeelbow_065.scale = (-1.0, 1.0, 1.0)
ob_pipeelbow_065.lineart.crease_threshold = 0.0
_m = ob_pipeelbow_065.modifiers.new('Auto Smooth', 'NODES')
_m.node_group = ng_auto_smooth
_gi = [s.identifier for s in ng_auto_smooth.interface.items_tree if s.item_type == 'SOCKET' and s.in_out == 'INPUT']
_m[_gi[1]] = 1.126  # Angle
ob_pipeelbow_066.location = (2.0, 4.0, 10.0)
ob_pipeelbow_066.rotation_euler = (0.0, 1.571, 0.0)
ob_pipeelbow_066.lineart.crease_threshold = 0.0
_m = ob_pipeelbow_066.modifiers.new('Auto Smooth', 'NODES')
_m.node_group = ng_auto_smooth
_gi = [s.identifier for s in ng_auto_smooth.interface.items_tree if s.item_type == 'SOCKET' and s.in_out == 'INPUT']
_m[_gi[1]] = 1.126  # Angle
ob_pipeelbow_067.location = (6.0, 4.0, 10.0)
ob_pipeelbow_067.rotation_euler = (0.0, 1.571, 0.0)
ob_pipeelbow_067.lineart.crease_threshold = 0.0
_m = ob_pipeelbow_067.modifiers.new('Auto Smooth', 'NODES')
_m.node_group = ng_auto_smooth
_gi = [s.identifier for s in ng_auto_smooth.interface.items_tree if s.item_type == 'SOCKET' and s.in_out == 'INPUT']
_m[_gi[1]] = 1.126  # Angle
ob_pipei_052.location = (12.0, 4.0, 10.0)
ob_pipei_052.rotation_euler = (0.0, 0.0, 1.571)
ob_pipei_052.lineart.crease_threshold = 0.0
_m = ob_pipei_052.modifiers.new('Auto Smooth', 'NODES')
_m.node_group = ng_auto_smooth
_gi = [s.identifier for s in ng_auto_smooth.interface.items_tree if s.item_type == 'SOCKET' and s.in_out == 'INPUT']
_m[_gi[1]] = 0.5725  # Angle
ob_pipeelbow_068.location = (10.0, 6.0, 10.0)
ob_pipeelbow_068.rotation_euler = (3.142, 0.0, 0.0)
ob_pipeelbow_068.scale = (-1.0, 1.0, 1.0)
ob_pipeelbow_068.lineart.crease_threshold = 0.0
_m = ob_pipeelbow_068.modifiers.new('Auto Smooth', 'NODES')
_m.node_group = ng_auto_smooth
_gi = [s.identifier for s in ng_auto_smooth.interface.items_tree if s.item_type == 'SOCKET' and s.in_out == 'INPUT']
_m[_gi[1]] = 1.126  # Angle
ob_pipeelbow_069.location = (12.0, 6.0, 10.0)
ob_pipeelbow_069.lineart.crease_threshold = 0.0
_m = ob_pipeelbow_069.modifiers.new('Auto Smooth', 'NODES')
_m.node_group = ng_auto_smooth
_gi = [s.identifier for s in ng_auto_smooth.interface.items_tree if s.item_type == 'SOCKET' and s.in_out == 'INPUT']
_m[_gi[1]] = 1.126  # Angle
ob_pipeelbow_070.location = (6.0, 8.0, 10.0)
ob_pipeelbow_070.rotation_euler = (3.142, 0.0, 0.0)
ob_pipeelbow_070.scale = (-1.0, 1.0, 1.0)
ob_pipeelbow_070.lineart.crease_threshold = 0.0
_m = ob_pipeelbow_070.modifiers.new('Auto Smooth', 'NODES')
_m.node_group = ng_auto_smooth
_gi = [s.identifier for s in ng_auto_smooth.interface.items_tree if s.item_type == 'SOCKET' and s.in_out == 'INPUT']
_m[_gi[1]] = 1.126  # Angle
ob_pipei_053.location = (8.0, 8.0, 10.0)
ob_pipei_053.lineart.crease_threshold = 0.0
_m = ob_pipei_053.modifiers.new('Auto Smooth', 'NODES')
_m.node_group = ng_auto_smooth
_gi = [s.identifier for s in ng_auto_smooth.interface.items_tree if s.item_type == 'SOCKET' and s.in_out == 'INPUT']
_m[_gi[1]] = 0.5725  # Angle
ob_pipet_018.location = (10.0, 8.0, 10.0)
ob_pipet_018.rotation_euler = (0.0, 0.0, 1.571)
ob_pipet_018.lineart.crease_threshold = 0.0
ob_pipet_019.location = (12.0, 8.0, 10.0)
ob_pipet_019.rotation_euler = (1.571, 0.0, 0.0)
ob_pipet_019.lineart.crease_threshold = 0.0
ob_pipei_054.location = (0.0, 10.0, 10.0)
ob_pipei_054.rotation_euler = (0.0, 1.571, 0.0)
ob_pipei_054.lineart.crease_threshold = 0.0
_m = ob_pipei_054.modifiers.new('Auto Smooth', 'NODES')
_m.node_group = ng_auto_smooth
_gi = [s.identifier for s in ng_auto_smooth.interface.items_tree if s.item_type == 'SOCKET' and s.in_out == 'INPUT']
_m[_gi[1]] = 0.5725  # Angle
ob_pipeelbow_071.location = (4.0, 10.0, 10.0)
ob_pipeelbow_071.rotation_euler = (0.0, 1.571, 0.0)
ob_pipeelbow_071.scale = (1.0, -1.0, 1.0)
ob_pipeelbow_071.lineart.crease_threshold = 0.0
_m = ob_pipeelbow_071.modifiers.new('Auto Smooth', 'NODES')
_m.node_group = ng_auto_smooth
_gi = [s.identifier for s in ng_auto_smooth.interface.items_tree if s.item_type == 'SOCKET' and s.in_out == 'INPUT']
_m[_gi[1]] = 1.126  # Angle
ob_pipeelbow_072.location = (6.0, 10.0, 10.0)
ob_pipeelbow_072.rotation_euler = (0.0, 1.571, 0.0)
ob_pipeelbow_072.lineart.crease_threshold = 0.0
_m = ob_pipeelbow_072.modifiers.new('Auto Smooth', 'NODES')
_m.node_group = ng_auto_smooth
_gi = [s.identifier for s in ng_auto_smooth.interface.items_tree if s.item_type == 'SOCKET' and s.in_out == 'INPUT']
_m[_gi[1]] = 1.126  # Angle
ob_pipeelbow_073.location = (0.0, 12.0, 10.0)
ob_pipeelbow_073.rotation_euler = (3.142, 0.0, 0.0)
ob_pipeelbow_073.lineart.crease_threshold = 0.0
_m = ob_pipeelbow_073.modifiers.new('Auto Smooth', 'NODES')
_m.node_group = ng_auto_smooth
_gi = [s.identifier for s in ng_auto_smooth.interface.items_tree if s.item_type == 'SOCKET' and s.in_out == 'INPUT']
_m[_gi[1]] = 1.126  # Angle
ob_pipeelbow_074.location = (2.0, 12.0, 10.0)
ob_pipeelbow_074.rotation_euler = (4.712, 0.0, 0.0)
ob_pipeelbow_074.scale = (-1.0, 1.0, 1.0)
ob_pipeelbow_074.lineart.crease_threshold = 0.0
_m = ob_pipeelbow_074.modifiers.new('Auto Smooth', 'NODES')
_m.node_group = ng_auto_smooth
_gi = [s.identifier for s in ng_auto_smooth.interface.items_tree if s.item_type == 'SOCKET' and s.in_out == 'INPUT']
_m[_gi[1]] = 1.126  # Angle
ob_pipet_020.location = (4.0, 12.0, 10.0)
ob_pipet_020.scale = (1.0, -1.0, 1.0)
ob_pipet_020.lineart.crease_threshold = 0.0
ob_pipet_021.location = (0.0, 14.0, 10.0)
ob_pipet_021.scale = (-1.0, 1.0, 1.0)
ob_pipet_021.lineart.crease_threshold = 0.0
ob_pipeelbow_075.location = (2.0, 14.0, 10.0)
ob_pipeelbow_075.rotation_euler = (3.142, 0.0, 0.0)
ob_pipeelbow_075.lineart.crease_threshold = 0.0
_m = ob_pipeelbow_075.modifiers.new('Auto Smooth', 'NODES')
_m.node_group = ng_auto_smooth
_gi = [s.identifier for s in ng_auto_smooth.interface.items_tree if s.item_type == 'SOCKET' and s.in_out == 'INPUT']
_m[_gi[1]] = 1.126  # Angle
ob_pipet_022.location = (4.0, 14.0, 10.0)
ob_pipet_022.rotation_euler = (0.0, 1.571, 0.0)
ob_pipet_022.lineart.crease_threshold = 0.0
ob_pipet_023.location = (4.0, 0.0, 12.0)
ob_pipet_023.scale = (-1.0, 1.0, 1.0)
ob_pipet_023.lineart.crease_threshold = 0.0
ob_pipet_024.location = (6.0, 0.0, 12.0)
ob_pipet_024.scale = (1.0, 1.0, -1.0)
ob_pipet_024.lineart.crease_threshold = 0.0
ob_pipeelbow_076.location = (4.0, 2.0, 12.0)
ob_pipeelbow_076.rotation_euler = (0.0, 1.571, 0.0)
ob_pipeelbow_076.lineart.crease_threshold = 0.0
_m = ob_pipeelbow_076.modifiers.new('Auto Smooth', 'NODES')
_m.node_group = ng_auto_smooth
_gi = [s.identifier for s in ng_auto_smooth.interface.items_tree if s.item_type == 'SOCKET' and s.in_out == 'INPUT']
_m[_gi[1]] = 1.126  # Angle
ob_pipet_025.location = (6.0, 2.0, 12.0)
ob_pipet_025.scale = (-1.0, 1.0, 1.0)
ob_pipet_025.lineart.crease_threshold = 0.0
ob_pipet_026.location = (8.0, 2.0, 12.0)
ob_pipet_026.rotation_euler = (1.571, 0.0, 0.0)
ob_pipet_026.lineart.crease_threshold = 0.0
ob_pipeelbow_077.location = (2.0, 4.0, 12.0)
ob_pipeelbow_077.rotation_euler = (1.571, 0.0, 0.0)
ob_pipeelbow_077.scale = (-1.0, 1.0, 1.0)
ob_pipeelbow_077.lineart.crease_threshold = 0.0
_m = ob_pipeelbow_077.modifiers.new('Auto Smooth', 'NODES')
_m.node_group = ng_auto_smooth
_gi = [s.identifier for s in ng_auto_smooth.interface.items_tree if s.item_type == 'SOCKET' and s.in_out == 'INPUT']
_m[_gi[1]] = 1.126  # Angle
ob_pipeelbow_078.location = (4.0, 4.0, 12.0)
ob_pipeelbow_078.rotation_euler = (3.142, 0.0, 0.0)
ob_pipeelbow_078.lineart.crease_threshold = 0.0
_m = ob_pipeelbow_078.modifiers.new('Auto Smooth', 'NODES')
_m.node_group = ng_auto_smooth
_gi = [s.identifier for s in ng_auto_smooth.interface.items_tree if s.item_type == 'SOCKET' and s.in_out == 'INPUT']
_m[_gi[1]] = 1.126  # Angle
ob_pipeelbow_079.location = (6.0, 4.0, 12.0)
ob_pipeelbow_079.rotation_euler = (0.0, 4.712, 0.0)
ob_pipeelbow_079.lineart.crease_threshold = 0.0
_m = ob_pipeelbow_079.modifiers.new('Auto Smooth', 'NODES')
_m.node_group = ng_auto_smooth
_gi = [s.identifier for s in ng_auto_smooth.interface.items_tree if s.item_type == 'SOCKET' and s.in_out == 'INPUT']
_m[_gi[1]] = 1.126  # Angle
ob_pipeelbow_080.location = (2.0, 6.0, 12.0)
ob_pipeelbow_080.rotation_euler = (3.142, 0.0, 0.0)
ob_pipeelbow_080.scale = (-1.0, 1.0, 1.0)
ob_pipeelbow_080.lineart.crease_threshold = 0.0
_m = ob_pipeelbow_080.modifiers.new('Auto Smooth', 'NODES')
_m.node_group = ng_auto_smooth
_gi = [s.identifier for s in ng_auto_smooth.interface.items_tree if s.item_type == 'SOCKET' and s.in_out == 'INPUT']
_m[_gi[1]] = 1.126  # Angle
ob_pipet_027.location = (4.0, 6.0, 12.0)
ob_pipet_027.scale = (1.0, 1.0, -1.0)
ob_pipet_027.lineart.crease_threshold = 0.0
ob_pipet_028.location = (2.0, 8.0, 12.0)
ob_pipet_028.scale = (-1.0, 1.0, 1.0)
ob_pipet_028.lineart.crease_threshold = 0.0
ob_pipet_029.location = (4.0, 8.0, 12.0)
ob_pipet_029.scale = (1.0, -1.0, 1.0)
ob_pipet_029.lineart.crease_threshold = 0.0
ob_pipeelbow_081.location = (12.0, 8.0, 12.0)
ob_pipeelbow_081.rotation_euler = (0.0, 4.712, 0.0)
ob_pipeelbow_081.scale = (1.0, -1.0, 1.0)
ob_pipeelbow_081.lineart.crease_threshold = 0.0
_m = ob_pipeelbow_081.modifiers.new('Auto Smooth', 'NODES')
_m.node_group = ng_auto_smooth
_gi = [s.identifier for s in ng_auto_smooth.interface.items_tree if s.item_type == 'SOCKET' and s.in_out == 'INPUT']
_m[_gi[1]] = 1.126  # Angle
ob_pipei_055.location = (0.0, 10.0, 12.0)
ob_pipei_055.rotation_euler = (0.0, 1.571, 0.0)
ob_pipei_055.lineart.crease_threshold = 0.0
_m = ob_pipei_055.modifiers.new('Auto Smooth', 'NODES')
_m.node_group = ng_auto_smooth
_gi = [s.identifier for s in ng_auto_smooth.interface.items_tree if s.item_type == 'SOCKET' and s.in_out == 'INPUT']
_m[_gi[1]] = 0.5725  # Angle
ob_pipei_056.location = (2.0, 10.0, 12.0)
ob_pipei_056.rotation_euler = (0.0, 0.0, 1.571)
ob_pipei_056.lineart.crease_threshold = 0.0
_m = ob_pipei_056.modifiers.new('Auto Smooth', 'NODES')
_m.node_group = ng_auto_smooth
_gi = [s.identifier for s in ng_auto_smooth.interface.items_tree if s.item_type == 'SOCKET' and s.in_out == 'INPUT']
_m[_gi[1]] = 0.5725  # Angle
ob_pipeelbow_082.location = (4.0, 10.0, 12.0)
ob_pipeelbow_082.rotation_euler = (0.0, 4.712, 0.0)
ob_pipeelbow_082.lineart.crease_threshold = 0.0
_m = ob_pipeelbow_082.modifiers.new('Auto Smooth', 'NODES')
_m.node_group = ng_auto_smooth
_gi = [s.identifier for s in ng_auto_smooth.interface.items_tree if s.item_type == 'SOCKET' and s.in_out == 'INPUT']
_m[_gi[1]] = 1.126  # Angle
ob_pipei_057.location = (6.0, 10.0, 12.0)
ob_pipei_057.rotation_euler = (0.0, 1.571, 0.0)
ob_pipei_057.lineart.crease_threshold = 0.0
_m = ob_pipei_057.modifiers.new('Auto Smooth', 'NODES')
_m.node_group = ng_auto_smooth
_gi = [s.identifier for s in ng_auto_smooth.interface.items_tree if s.item_type == 'SOCKET' and s.in_out == 'INPUT']
_m[_gi[1]] = 0.5725  # Angle
ob_pipei_058.location = (12.0, 10.0, 12.0)
ob_pipei_058.rotation_euler = (0.0, 0.0, 1.571)
ob_pipei_058.lineart.crease_threshold = 0.0
_m = ob_pipei_058.modifiers.new('Auto Smooth', 'NODES')
_m.node_group = ng_auto_smooth
_gi = [s.identifier for s in ng_auto_smooth.interface.items_tree if s.item_type == 'SOCKET' and s.in_out == 'INPUT']
_m[_gi[1]] = 0.5725  # Angle
ob_pipeelbow_083.location = (2.0, 12.0, 12.0)
ob_pipeelbow_083.rotation_euler = (0.0, 4.712, 0.0)
ob_pipeelbow_083.lineart.crease_threshold = 0.0
_m = ob_pipeelbow_083.modifiers.new('Auto Smooth', 'NODES')
_m.node_group = ng_auto_smooth
_gi = [s.identifier for s in ng_auto_smooth.interface.items_tree if s.item_type == 'SOCKET' and s.in_out == 'INPUT']
_m[_gi[1]] = 1.126  # Angle
ob_pipeelbow_084.location = (8.0, 12.0, 12.0)
ob_pipeelbow_084.rotation_euler = (4.712, 0.0, 0.0)
ob_pipeelbow_084.scale = (-1.0, 1.0, 1.0)
ob_pipeelbow_084.lineart.crease_threshold = 0.0
_m = ob_pipeelbow_084.modifiers.new('Auto Smooth', 'NODES')
_m.node_group = ng_auto_smooth
_gi = [s.identifier for s in ng_auto_smooth.interface.items_tree if s.item_type == 'SOCKET' and s.in_out == 'INPUT']
_m[_gi[1]] = 1.126  # Angle
ob_pipei_059.location = (10.0, 12.0, 12.0)
ob_pipei_059.lineart.crease_threshold = 0.0
_m = ob_pipei_059.modifiers.new('Auto Smooth', 'NODES')
_m.node_group = ng_auto_smooth
_gi = [s.identifier for s in ng_auto_smooth.interface.items_tree if s.item_type == 'SOCKET' and s.in_out == 'INPUT']
_m[_gi[1]] = 0.5725  # Angle
ob_pipet_030.location = (12.0, 12.0, 12.0)
ob_pipet_030.rotation_euler = (0.0, 0.0, 1.571)
ob_pipet_030.lineart.crease_threshold = 0.0
ob_pipei_060.location = (14.0, 12.0, 12.0)
ob_pipei_060.lineart.crease_threshold = 0.0
_m = ob_pipei_060.modifiers.new('Auto Smooth', 'NODES')
_m.node_group = ng_auto_smooth
_gi = [s.identifier for s in ng_auto_smooth.interface.items_tree if s.item_type == 'SOCKET' and s.in_out == 'INPUT']
_m[_gi[1]] = 0.5725  # Angle
ob_pipeelbow_085.location = (4.0, 14.0, 12.0)
ob_pipeelbow_085.rotation_euler = (1.571, 0.0, 0.0)
ob_pipeelbow_085.scale = (-1.0, 1.0, 1.0)
ob_pipeelbow_085.lineart.crease_threshold = 0.0
_m = ob_pipeelbow_085.modifiers.new('Auto Smooth', 'NODES')
_m.node_group = ng_auto_smooth
_gi = [s.identifier for s in ng_auto_smooth.interface.items_tree if s.item_type == 'SOCKET' and s.in_out == 'INPUT']
_m[_gi[1]] = 1.126  # Angle
ob_pipei_061.location = (6.0, 14.0, 12.0)
ob_pipei_061.lineart.crease_threshold = 0.0
_m = ob_pipei_061.modifiers.new('Auto Smooth', 'NODES')
_m.node_group = ng_auto_smooth
_gi = [s.identifier for s in ng_auto_smooth.interface.items_tree if s.item_type == 'SOCKET' and s.in_out == 'INPUT']
_m[_gi[1]] = 0.5725  # Angle
ob_pipeelbow_086.location = (8.0, 14.0, 12.0)
ob_pipeelbow_086.rotation_euler = (3.142, 0.0, 0.0)
ob_pipeelbow_086.lineart.crease_threshold = 0.0
_m = ob_pipeelbow_086.modifiers.new('Auto Smooth', 'NODES')
_m.node_group = ng_auto_smooth
_gi = [s.identifier for s in ng_auto_smooth.interface.items_tree if s.item_type == 'SOCKET' and s.in_out == 'INPUT']
_m[_gi[1]] = 1.126  # Angle
ob_pipei_062.location = (2.0, 0.0, 14.0)
ob_pipei_062.rotation_euler = (0.0, 0.0, 1.571)
ob_pipei_062.lineart.crease_threshold = 0.0
_m = ob_pipei_062.modifiers.new('Auto Smooth', 'NODES')
_m.node_group = ng_auto_smooth
_gi = [s.identifier for s in ng_auto_smooth.interface.items_tree if s.item_type == 'SOCKET' and s.in_out == 'INPUT']
_m[_gi[1]] = 0.5725  # Angle
ob_pipei_063.location = (4.0, 0.0, 14.0)
ob_pipei_063.rotation_euler = (0.0, 0.0, 1.571)
ob_pipei_063.lineart.crease_threshold = 0.0
_m = ob_pipei_063.modifiers.new('Auto Smooth', 'NODES')
_m.node_group = ng_auto_smooth
_gi = [s.identifier for s in ng_auto_smooth.interface.items_tree if s.item_type == 'SOCKET' and s.in_out == 'INPUT']
_m[_gi[1]] = 0.5725  # Angle
ob_pipei_064.location = (6.0, 0.0, 14.0)
ob_pipei_064.rotation_euler = (0.0, 0.0, 1.571)
ob_pipei_064.lineart.crease_threshold = 0.0
_m = ob_pipei_064.modifiers.new('Auto Smooth', 'NODES')
_m.node_group = ng_auto_smooth
_gi = [s.identifier for s in ng_auto_smooth.interface.items_tree if s.item_type == 'SOCKET' and s.in_out == 'INPUT']
_m[_gi[1]] = 0.5725  # Angle
ob_pipei_065.location = (10.0, 0.0, 14.0)
ob_pipei_065.rotation_euler = (0.0, 0.0, 1.571)
ob_pipei_065.lineart.crease_threshold = 0.0
_m = ob_pipei_065.modifiers.new('Auto Smooth', 'NODES')
_m.node_group = ng_auto_smooth
_gi = [s.identifier for s in ng_auto_smooth.interface.items_tree if s.item_type == 'SOCKET' and s.in_out == 'INPUT']
_m[_gi[1]] = 0.5725  # Angle
ob_pipei_066.location = (14.0, 0.0, 14.0)
ob_pipei_066.rotation_euler = (0.0, 0.0, 1.571)
ob_pipei_066.lineart.crease_threshold = 0.0
_m = ob_pipei_066.modifiers.new('Auto Smooth', 'NODES')
_m.node_group = ng_auto_smooth
_gi = [s.identifier for s in ng_auto_smooth.interface.items_tree if s.item_type == 'SOCKET' and s.in_out == 'INPUT']
_m[_gi[1]] = 0.5725  # Angle
ob_pipei_067.location = (2.0, 2.0, 14.0)
ob_pipei_067.rotation_euler = (0.0, 0.0, 1.571)
ob_pipei_067.lineart.crease_threshold = 0.0
_m = ob_pipei_067.modifiers.new('Auto Smooth', 'NODES')
_m.node_group = ng_auto_smooth
_gi = [s.identifier for s in ng_auto_smooth.interface.items_tree if s.item_type == 'SOCKET' and s.in_out == 'INPUT']
_m[_gi[1]] = 0.5725  # Angle
ob_pipet_031.location = (4.0, 2.0, 14.0)
ob_pipet_031.rotation_euler = (1.571, 0.0, 1.571)
ob_pipet_031.lineart.crease_threshold = 0.0
ob_pipei_068.location = (6.0, 2.0, 14.0)
ob_pipei_068.rotation_euler = (0.0, 0.0, 1.571)
ob_pipei_068.lineart.crease_threshold = 0.0
_m = ob_pipei_068.modifiers.new('Auto Smooth', 'NODES')
_m.node_group = ng_auto_smooth
_gi = [s.identifier for s in ng_auto_smooth.interface.items_tree if s.item_type == 'SOCKET' and s.in_out == 'INPUT']
_m[_gi[1]] = 0.5725  # Angle
ob_pipei_069.location = (8.0, 2.0, 14.0)
ob_pipei_069.rotation_euler = (0.0, 1.571, 0.0)
ob_pipei_069.lineart.crease_threshold = 0.0
_m = ob_pipei_069.modifiers.new('Auto Smooth', 'NODES')
_m.node_group = ng_auto_smooth
_gi = [s.identifier for s in ng_auto_smooth.interface.items_tree if s.item_type == 'SOCKET' and s.in_out == 'INPUT']
_m[_gi[1]] = 0.5725  # Angle
ob_pipeelbow_087.location = (10.0, 2.0, 14.0)
ob_pipeelbow_087.rotation_euler = (0.0, 1.571, 0.0)
ob_pipeelbow_087.lineart.crease_threshold = 0.0
_m = ob_pipeelbow_087.modifiers.new('Auto Smooth', 'NODES')
_m.node_group = ng_auto_smooth
_gi = [s.identifier for s in ng_auto_smooth.interface.items_tree if s.item_type == 'SOCKET' and s.in_out == 'INPUT']
_m[_gi[1]] = 1.126  # Angle
ob_pipet_032.location = (14.0, 2.0, 14.0)
ob_pipet_032.scale = (-1.0, 1.0, 1.0)
ob_pipet_032.lineart.crease_threshold = 0.0
ob_pipeelbow_088.location = (0.0, 4.0, 14.0)
ob_pipeelbow_088.rotation_euler = (0.0, 3.142, 0.0)
ob_pipeelbow_088.scale = (1.0, -1.0, 1.0)
ob_pipeelbow_088.lineart.crease_threshold = 0.0
_m = ob_pipeelbow_088.modifiers.new('Auto Smooth', 'NODES')
_m.node_group = ng_auto_smooth
_gi = [s.identifier for s in ng_auto_smooth.interface.items_tree if s.item_type == 'SOCKET' and s.in_out == 'INPUT']
_m[_gi[1]] = 1.126  # Angle
ob_pipet_033.location = (2.0, 4.0, 14.0)
ob_pipet_033.lineart.crease_threshold = 0.0
ob_pipeelbow_089.location = (6.0, 4.0, 14.0)
ob_pipeelbow_089.rotation_euler = (0.0, 1.571, 0.0)
ob_pipeelbow_089.lineart.crease_threshold = 0.0
_m = ob_pipeelbow_089.modifiers.new('Auto Smooth', 'NODES')
_m.node_group = ng_auto_smooth
_gi = [s.identifier for s in ng_auto_smooth.interface.items_tree if s.item_type == 'SOCKET' and s.in_out == 'INPUT']
_m[_gi[1]] = 1.126  # Angle
ob_pipeelbow_090.location = (10.0, 4.0, 14.0)
ob_pipeelbow_090.rotation_euler = (3.142, 0.0, 0.0)
ob_pipeelbow_090.scale = (-1.0, 1.0, 1.0)
ob_pipeelbow_090.lineart.crease_threshold = 0.0
_m = ob_pipeelbow_090.modifiers.new('Auto Smooth', 'NODES')
_m.node_group = ng_auto_smooth
_gi = [s.identifier for s in ng_auto_smooth.interface.items_tree if s.item_type == 'SOCKET' and s.in_out == 'INPUT']
_m[_gi[1]] = 1.126  # Angle
ob_pipeelbow_091.location = (12.0, 4.0, 14.0)
ob_pipeelbow_091.rotation_euler = (4.712, 0.0, 0.0)
ob_pipeelbow_091.lineart.crease_threshold = 0.0
_m = ob_pipeelbow_091.modifiers.new('Auto Smooth', 'NODES')
_m.node_group = ng_auto_smooth
_gi = [s.identifier for s in ng_auto_smooth.interface.items_tree if s.item_type == 'SOCKET' and s.in_out == 'INPUT']
_m[_gi[1]] = 1.126  # Angle
ob_pipei_070.location = (14.0, 4.0, 14.0)
ob_pipei_070.rotation_euler = (0.0, 0.0, 1.571)
ob_pipei_070.lineart.crease_threshold = 0.0
_m = ob_pipei_070.modifiers.new('Auto Smooth', 'NODES')
_m.node_group = ng_auto_smooth
_gi = [s.identifier for s in ng_auto_smooth.interface.items_tree if s.item_type == 'SOCKET' and s.in_out == 'INPUT']
_m[_gi[1]] = 0.5725  # Angle
ob_pipeelbow_092.location = (0.0, 6.0, 14.0)
ob_pipeelbow_092.rotation_euler = (0.0, 1.571, 0.0)
ob_pipeelbow_092.lineart.crease_threshold = 0.0
_m = ob_pipeelbow_092.modifiers.new('Auto Smooth', 'NODES')
_m.node_group = ng_auto_smooth
_gi = [s.identifier for s in ng_auto_smooth.interface.items_tree if s.item_type == 'SOCKET' and s.in_out == 'INPUT']
_m[_gi[1]] = 1.126  # Angle
ob_pipei_071.location = (2.0, 6.0, 14.0)
ob_pipei_071.rotation_euler = (0.0, 0.0, 1.571)
ob_pipei_071.lineart.crease_threshold = 0.0
_m = ob_pipei_071.modifiers.new('Auto Smooth', 'NODES')
_m.node_group = ng_auto_smooth
_gi = [s.identifier for s in ng_auto_smooth.interface.items_tree if s.item_type == 'SOCKET' and s.in_out == 'INPUT']
_m[_gi[1]] = 0.5725  # Angle
ob_pipei_072.location = (10.0, 6.0, 14.0)
ob_pipei_072.rotation_euler = (0.0, 0.0, 1.571)
ob_pipei_072.lineart.crease_threshold = 0.0
_m = ob_pipei_072.modifiers.new('Auto Smooth', 'NODES')
_m.node_group = ng_auto_smooth
_gi = [s.identifier for s in ng_auto_smooth.interface.items_tree if s.item_type == 'SOCKET' and s.in_out == 'INPUT']
_m[_gi[1]] = 0.5725  # Angle
ob_pipeelbow_093.location = (14.0, 6.0, 14.0)
ob_pipeelbow_093.rotation_euler = (0.0, 3.142, 0.0)
ob_pipeelbow_093.lineart.crease_threshold = 0.0
_m = ob_pipeelbow_093.modifiers.new('Auto Smooth', 'NODES')
_m.node_group = ng_auto_smooth
_gi = [s.identifier for s in ng_auto_smooth.interface.items_tree if s.item_type == 'SOCKET' and s.in_out == 'INPUT']
_m[_gi[1]] = 1.126  # Angle
ob_pipeelbow_094.location = (2.0, 8.0, 14.0)
ob_pipeelbow_094.rotation_euler = (0.0, 3.142, 0.0)
ob_pipeelbow_094.lineart.crease_threshold = 0.0
_m = ob_pipeelbow_094.modifiers.new('Auto Smooth', 'NODES')
_m.node_group = ng_auto_smooth
_gi = [s.identifier for s in ng_auto_smooth.interface.items_tree if s.item_type == 'SOCKET' and s.in_out == 'INPUT']
_m[_gi[1]] = 1.126  # Angle
ob_pipei_073.location = (4.0, 8.0, 14.0)
ob_pipei_073.lineart.crease_threshold = 0.0
_m = ob_pipei_073.modifiers.new('Auto Smooth', 'NODES')
_m.node_group = ng_auto_smooth
_gi = [s.identifier for s in ng_auto_smooth.interface.items_tree if s.item_type == 'SOCKET' and s.in_out == 'INPUT']
_m[_gi[1]] = 0.5725  # Angle
ob_pipeelbow_095.location = (6.0, 8.0, 14.0)
ob_pipeelbow_095.rotation_euler = (4.712, 0.0, 0.0)
ob_pipeelbow_095.lineart.crease_threshold = 0.0
_m = ob_pipeelbow_095.modifiers.new('Auto Smooth', 'NODES')
_m.node_group = ng_auto_smooth
_gi = [s.identifier for s in ng_auto_smooth.interface.items_tree if s.item_type == 'SOCKET' and s.in_out == 'INPUT']
_m[_gi[1]] = 1.126  # Angle
ob_pipeelbow_096.location = (10.0, 8.0, 14.0)
ob_pipeelbow_096.rotation_euler = (0.0, 1.571, 0.0)
ob_pipeelbow_096.lineart.crease_threshold = 0.0
_m = ob_pipeelbow_096.modifiers.new('Auto Smooth', 'NODES')
_m.node_group = ng_auto_smooth
_gi = [s.identifier for s in ng_auto_smooth.interface.items_tree if s.item_type == 'SOCKET' and s.in_out == 'INPUT']
_m[_gi[1]] = 1.126  # Angle
ob_pipei_074.location = (0.0, 10.0, 14.0)
ob_pipei_074.rotation_euler = (0.0, 1.571, 0.0)
ob_pipei_074.lineart.crease_threshold = 0.0
_m = ob_pipei_074.modifiers.new('Auto Smooth', 'NODES')
_m.node_group = ng_auto_smooth
_gi = [s.identifier for s in ng_auto_smooth.interface.items_tree if s.item_type == 'SOCKET' and s.in_out == 'INPUT']
_m[_gi[1]] = 0.5725  # Angle
ob_pipeelbow_097.location = (2.0, 10.0, 14.0)
ob_pipeelbow_097.rotation_euler = (3.142, 0.0, 0.0)
ob_pipeelbow_097.scale = (-1.0, 1.0, 1.0)
ob_pipeelbow_097.lineart.crease_threshold = 0.0
_m = ob_pipeelbow_097.modifiers.new('Auto Smooth', 'NODES')
_m.node_group = ng_auto_smooth
_gi = [s.identifier for s in ng_auto_smooth.interface.items_tree if s.item_type == 'SOCKET' and s.in_out == 'INPUT']
_m[_gi[1]] = 1.126  # Angle
ob_pipei_075.location = (4.0, 10.0, 14.0)
ob_pipei_075.lineart.crease_threshold = 0.0
_m = ob_pipei_075.modifiers.new('Auto Smooth', 'NODES')
_m.node_group = ng_auto_smooth
_gi = [s.identifier for s in ng_auto_smooth.interface.items_tree if s.item_type == 'SOCKET' and s.in_out == 'INPUT']
_m[_gi[1]] = 0.5725  # Angle
ob_pipet_034.location = (6.0, 10.0, 14.0)
ob_pipet_034.rotation_euler = (1.571, 0.0, 0.0)
ob_pipet_034.lineart.crease_threshold = 0.0
ob_pipeelbow_098.location = (0.0, 12.0, 14.0)
ob_pipeelbow_098.rotation_euler = (4.712, 0.0, 0.0)
ob_pipeelbow_098.scale = (-1.0, 1.0, 1.0)
ob_pipeelbow_098.lineart.crease_threshold = 0.0
_m = ob_pipeelbow_098.modifiers.new('Auto Smooth', 'NODES')
_m.node_group = ng_auto_smooth
_gi = [s.identifier for s in ng_auto_smooth.interface.items_tree if s.item_type == 'SOCKET' and s.in_out == 'INPUT']
_m[_gi[1]] = 1.126  # Angle
ob_pipeelbow_099.location = (2.0, 12.0, 14.0)
ob_pipeelbow_099.lineart.crease_threshold = 0.0
_m = ob_pipeelbow_099.modifiers.new('Auto Smooth', 'NODES')
_m.node_group = ng_auto_smooth
_gi = [s.identifier for s in ng_auto_smooth.interface.items_tree if s.item_type == 'SOCKET' and s.in_out == 'INPUT']
_m[_gi[1]] = 1.126  # Angle
ob_pipei_076.location = (8.0, 12.0, 14.0)
ob_pipei_076.rotation_euler = (0.0, 1.571, 0.0)
ob_pipei_076.lineart.crease_threshold = 0.0
_m = ob_pipei_076.modifiers.new('Auto Smooth', 'NODES')
_m.node_group = ng_auto_smooth
_gi = [s.identifier for s in ng_auto_smooth.interface.items_tree if s.item_type == 'SOCKET' and s.in_out == 'INPUT']
_m[_gi[1]] = 0.5725  # Angle

# ---- collection membership
col_parts.objects.link(ob_pipei)
col_parts.objects.link(ob_pipet)
col_parts.objects.link(ob_pipeelbow)
col_output.objects.link(ob_pipeelbow_001)
col_output.objects.link(ob_pipei_001)
col_output.objects.link(ob_pipei_002)
col_output.objects.link(ob_pipeelbow_002)
col_output.objects.link(ob_pipeelbow_003)
col_output.objects.link(ob_pipei_003)
col_output.objects.link(ob_pipeelbow_004)
col_output.objects.link(ob_pipei_004)
col_output.objects.link(ob_pipeelbow_005)
col_output.objects.link(ob_pipei_005)
col_output.objects.link(ob_pipeelbow_006)
col_output.objects.link(ob_pipei_006)
col_output.objects.link(ob_pipei_007)
col_output.objects.link(ob_pipei_008)
col_output.objects.link(ob_pipet_001)
col_output.objects.link(ob_pipei_009)
col_output.objects.link(ob_pipeelbow_007)
col_output.objects.link(ob_pipei_010)
col_output.objects.link(ob_pipei_011)
col_output.objects.link(ob_pipeelbow_008)
col_output.objects.link(ob_pipeelbow_009)
col_output.objects.link(ob_pipeelbow_010)
col_output.objects.link(ob_pipeelbow_011)
col_output.objects.link(ob_pipeelbow_012)
col_output.objects.link(ob_pipei_012)
col_output.objects.link(ob_pipei_013)
col_output.objects.link(ob_pipeelbow_013)
col_output.objects.link(ob_pipet_002)
col_output.objects.link(ob_pipeelbow_014)
col_output.objects.link(ob_pipeelbow_015)
col_output.objects.link(ob_pipeelbow_016)
col_output.objects.link(ob_pipeelbow_017)
col_output.objects.link(ob_pipeelbow_018)
col_output.objects.link(ob_pipeelbow_019)
col_output.objects.link(ob_pipei_014)
col_output.objects.link(ob_pipei_015)
col_output.objects.link(ob_pipet_003)
col_output.objects.link(ob_pipet_004)
col_output.objects.link(ob_pipeelbow_020)
col_output.objects.link(ob_pipei_016)
col_output.objects.link(ob_pipei_017)
col_output.objects.link(ob_pipet_005)
col_output.objects.link(ob_pipeelbow_021)
col_output.objects.link(ob_pipei_018)
col_output.objects.link(ob_pipeelbow_022)
col_output.objects.link(ob_pipeelbow_023)
col_output.objects.link(ob_pipei_019)
col_output.objects.link(ob_pipeelbow_024)
col_output.objects.link(ob_pipei_020)
col_output.objects.link(ob_pipet_006)
col_output.objects.link(ob_pipeelbow_025)
col_output.objects.link(ob_pipeelbow_026)
col_output.objects.link(ob_pipeelbow_027)
col_output.objects.link(ob_pipeelbow_028)
col_output.objects.link(ob_pipeelbow_029)
col_output.objects.link(ob_pipeelbow_030)
col_output.objects.link(ob_pipeelbow_031)
col_output.objects.link(ob_pipeelbow_032)
col_output.objects.link(ob_pipet_007)
col_output.objects.link(ob_pipeelbow_033)
col_output.objects.link(ob_pipei_021)
col_output.objects.link(ob_pipeelbow_034)
col_output.objects.link(ob_pipei_022)
col_output.objects.link(ob_pipei_023)
col_output.objects.link(ob_pipeelbow_035)
col_output.objects.link(ob_pipei_024)
col_output.objects.link(ob_pipei_025)
col_output.objects.link(ob_pipeelbow_036)
col_output.objects.link(ob_pipei_026)
col_output.objects.link(ob_pipeelbow_037)
col_output.objects.link(ob_pipet_008)
col_output.objects.link(ob_pipeelbow_038)
col_output.objects.link(ob_pipeelbow_039)
col_output.objects.link(ob_pipeelbow_040)
col_output.objects.link(ob_pipei_027)
col_output.objects.link(ob_pipeelbow_041)
col_output.objects.link(ob_pipet_009)
col_output.objects.link(ob_pipeelbow_042)
col_output.objects.link(ob_pipei_028)
col_output.objects.link(ob_pipei_029)
col_output.objects.link(ob_pipeelbow_043)
col_output.objects.link(ob_pipet_010)
col_output.objects.link(ob_pipei_030)
col_output.objects.link(ob_pipeelbow_044)
col_output.objects.link(ob_pipei_031)
col_output.objects.link(ob_pipeelbow_045)
col_output.objects.link(ob_pipeelbow_046)
col_output.objects.link(ob_pipei_032)
col_output.objects.link(ob_pipet_011)
col_output.objects.link(ob_pipei_033)
col_output.objects.link(ob_pipeelbow_047)
col_output.objects.link(ob_pipet_012)
col_output.objects.link(ob_pipeelbow_048)
col_output.objects.link(ob_pipeelbow_049)
col_output.objects.link(ob_pipeelbow_050)
col_output.objects.link(ob_pipei_034)
col_output.objects.link(ob_pipeelbow_051)
col_output.objects.link(ob_pipei_035)
col_output.objects.link(ob_pipeelbow_052)
col_output.objects.link(ob_pipeelbow_053)
col_output.objects.link(ob_pipeelbow_054)
col_output.objects.link(ob_pipeelbow_055)
col_output.objects.link(ob_pipeelbow_056)
col_output.objects.link(ob_pipeelbow_057)
col_output.objects.link(ob_pipei_036)
col_output.objects.link(ob_pipet_013)
col_output.objects.link(ob_pipei_037)
col_output.objects.link(ob_pipei_038)
col_output.objects.link(ob_pipei_039)
col_output.objects.link(ob_pipeelbow_058)
col_output.objects.link(ob_pipei_040)
col_output.objects.link(ob_pipeelbow_059)
col_output.objects.link(ob_pipei_041)
col_output.objects.link(ob_pipei_042)
col_output.objects.link(ob_pipei_043)
col_output.objects.link(ob_pipet_014)
col_output.objects.link(ob_pipei_044)
col_output.objects.link(ob_pipeelbow_060)
col_output.objects.link(ob_pipet_015)
col_output.objects.link(ob_pipeelbow_061)
col_output.objects.link(ob_pipei_045)
col_output.objects.link(ob_pipei_046)
col_output.objects.link(ob_pipeelbow_062)
col_output.objects.link(ob_pipei_047)
col_output.objects.link(ob_pipei_048)
col_output.objects.link(ob_pipei_049)
col_output.objects.link(ob_pipet_016)
col_output.objects.link(ob_pipei_050)
col_output.objects.link(ob_pipeelbow_063)
col_output.objects.link(ob_pipeelbow_064)
col_output.objects.link(ob_pipet_017)
col_output.objects.link(ob_pipei_051)
col_output.objects.link(ob_pipeelbow_065)
col_output.objects.link(ob_pipeelbow_066)
col_output.objects.link(ob_pipeelbow_067)
col_output.objects.link(ob_pipei_052)
col_output.objects.link(ob_pipeelbow_068)
col_output.objects.link(ob_pipeelbow_069)
col_output.objects.link(ob_pipeelbow_070)
col_output.objects.link(ob_pipei_053)
col_output.objects.link(ob_pipet_018)
col_output.objects.link(ob_pipet_019)
col_output.objects.link(ob_pipei_054)
col_output.objects.link(ob_pipeelbow_071)
col_output.objects.link(ob_pipeelbow_072)
col_output.objects.link(ob_pipeelbow_073)
col_output.objects.link(ob_pipeelbow_074)
col_output.objects.link(ob_pipet_020)
col_output.objects.link(ob_pipet_021)
col_output.objects.link(ob_pipeelbow_075)
col_output.objects.link(ob_pipet_022)
col_output.objects.link(ob_pipet_023)
col_output.objects.link(ob_pipet_024)
col_output.objects.link(ob_pipeelbow_076)
col_output.objects.link(ob_pipet_025)
col_output.objects.link(ob_pipet_026)
col_output.objects.link(ob_pipeelbow_077)
col_output.objects.link(ob_pipeelbow_078)
col_output.objects.link(ob_pipeelbow_079)
col_output.objects.link(ob_pipeelbow_080)
col_output.objects.link(ob_pipet_027)
col_output.objects.link(ob_pipet_028)
col_output.objects.link(ob_pipet_029)
col_output.objects.link(ob_pipeelbow_081)
col_output.objects.link(ob_pipei_055)
col_output.objects.link(ob_pipei_056)
col_output.objects.link(ob_pipeelbow_082)
col_output.objects.link(ob_pipei_057)
col_output.objects.link(ob_pipei_058)
col_output.objects.link(ob_pipeelbow_083)
col_output.objects.link(ob_pipeelbow_084)
col_output.objects.link(ob_pipei_059)
col_output.objects.link(ob_pipet_030)
col_output.objects.link(ob_pipei_060)
col_output.objects.link(ob_pipeelbow_085)
col_output.objects.link(ob_pipei_061)
col_output.objects.link(ob_pipeelbow_086)
col_output.objects.link(ob_pipei_062)
col_output.objects.link(ob_pipei_063)
col_output.objects.link(ob_pipei_064)
col_output.objects.link(ob_pipei_065)
col_output.objects.link(ob_pipei_066)
col_output.objects.link(ob_pipei_067)
col_output.objects.link(ob_pipet_031)
col_output.objects.link(ob_pipei_068)
col_output.objects.link(ob_pipei_069)
col_output.objects.link(ob_pipeelbow_087)
col_output.objects.link(ob_pipet_032)
col_output.objects.link(ob_pipeelbow_088)
col_output.objects.link(ob_pipet_033)
col_output.objects.link(ob_pipeelbow_089)
col_output.objects.link(ob_pipeelbow_090)
col_output.objects.link(ob_pipeelbow_091)
col_output.objects.link(ob_pipei_070)
col_output.objects.link(ob_pipeelbow_092)
col_output.objects.link(ob_pipei_071)
col_output.objects.link(ob_pipei_072)
col_output.objects.link(ob_pipeelbow_093)
col_output.objects.link(ob_pipeelbow_094)
col_output.objects.link(ob_pipei_073)
col_output.objects.link(ob_pipeelbow_095)
col_output.objects.link(ob_pipeelbow_096)
col_output.objects.link(ob_pipei_074)
col_output.objects.link(ob_pipeelbow_097)
col_output.objects.link(ob_pipei_075)
col_output.objects.link(ob_pipet_034)
col_output.objects.link(ob_pipeelbow_098)
col_output.objects.link(ob_pipeelbow_099)
col_output.objects.link(ob_pipei_076)

# ---- scene / render settings (as saved in the file)
scene.frame_start = 1; scene.frame_end = 250; scene.frame_set(1)
scene.render.engine = 'BLENDER_EEVEE_NEXT'
scene.cycles.use_denoising = False
scene.cycles.samples = 128
scene.cycles.sampling_pattern = 'TABULATED_SOBOL'
scene.cycles.use_adaptive_sampling = False
scene.cycles.use_light_tree = False
scene.view_settings.view_transform = 'Filmic'
bpy.context.view_layer.update()

# ---- added for rendering (the .blend has no active camera and no usable light): camera, sun
cam_auto = bpy.data.cameras.new('AutoCamera')
cam_auto.lens = 50.0
cam_auto.sensor_width = 36.0
cam_auto.clip_end = 1000.0
ob_auto_camera = bpy.data.objects.new('AutoCamera', cam_auto)
scene.collection.objects.link(ob_auto_camera)
ob_auto_camera.location = (32.6406, -23.7687, 27.5125)
ob_auto_camera.rotation_euler = (1.09748, -7.21219e-08, 0.694738)
scene.camera = ob_auto_camera
light_auto_sun = bpy.data.lights.new('AutoSun', 'SUN')
light_auto_sun.energy = 3.0
light_auto_sun.angle = 0.0523599
ob_auto_sun = bpy.data.objects.new('AutoSun', light_auto_sun)
scene.collection.objects.link(ob_auto_sun)
ob_auto_sun.rotation_euler = (0.872665, 0.174533, 0.523599)
bpy.context.view_layer.update()
